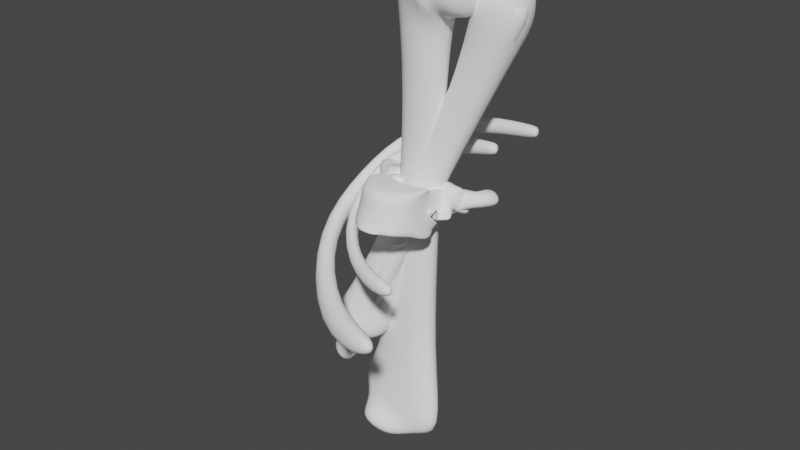 # Source: Bones.blend  (saved by Blender 3.3.6; exported with 4.5.12 LTS)
import bpy
from mathutils import Matrix  # noqa: F401  (used for matrix-valued properties, if any)

bpy.ops.wm.read_factory_settings(use_empty=True)
scene = bpy.context.scene
scene.name = 'Scene'

# ---- collections
col_collection = bpy.data.collections.new('Collection'); scene.collection.children.link(col_collection)

# ---- materials (node trees are filled in below, after node groups)
mat_material_001 = bpy.data.materials.new('Material.001')
mat_material_001.alpha_threshold = 0.0
mat_material_001.use_transparent_shadow = False
mat_material_001.diffuse_color = (1.0, 1.0, 1.0, 1.0)
mat_material_001.roughness = 0.5
mat_material_001.line_color = (0.0, 0.0, 0.0, 1.0)

# ---- material node trees

# ---- world
world_world = bpy.data.worlds.new('World'); scene.world = world_world
world_world.use_nodes = True; world_world.node_tree.nodes.clear()
_N = world_world.node_tree.nodes; _L = world_world.node_tree.links
n0 = _N.new('ShaderNodeOutputWorld'); n0.name = 'World Output'; n0.location = (300, 300)
n1 = _N.new('ShaderNodeBackground'); n1.name = 'Background'; n1.location = (10, 300)
n1.inputs[0].default_value = (0.05088, 0.05088, 0.05088, 1.0)
_L.new(n1.outputs[0], n0.inputs[0])
n0.is_active_output = True
world_world.color = (0.05088, 0.05088, 0.05088)
world_world.use_sun_shadow = False
world_world.sun_shadow_jitter_overblur = 0.0

# ---- meshes
me_skeletonmesh_025 = bpy.data.meshes.new('SkeletonMesh.025')
me_skeletonmesh_025.from_pydata([(1.504, -0.164, -1.163), (1.684, -1.201, -0.4049), (0.009365, -1.142, -1.108), (1.36, -1.09, -1.075), (1.533, -0.2017, -0.1628), (1.263, -0.4181, 0.1348), (0.009362, -0.1673, -1.383), (0.009365, -0.4499, 0.566), (-1.485, -0.164, -1.163), (-1.244, -0.4181, 0.1348), (-0.8055, -0.3093, 0.7193), (-1.503, 0.002778, 0.5457), (-1.485, -0.6113, 1.112), (-1.702, -1.132, 0.4037), (-1.425, -1.855, 0.7626), (-0.9029, -1.511, 0.494), (0.009365, -1.392, 0.4329), (-0.5999, -2.763, 0.2407), (0.6186, -2.763, 0.2407), (-1.569, -2.042, -0.3609), (0.009359, -2.246, -1.819), (0.6211, -2.431, -1.683), (-0.3761, -1.853, -1.304), (0.3948, -1.853, -1.304), (-1.575, -1.889, -1.408), (-1.665, -1.201, -0.4049), (-1.341, -1.09, -1.075), (-2.251, -0.6601, 0.511), (-2.291, -1.699, -0.2881), (-3.059, -1.879, 0.5593), (-2.504, -0.8341, -0.2573), (-2.945, -1.608, -0.2957), (-2.361, -1.634, 0.4759), (-3.013, -0.5335, 0.1089), (-3.623, -0.8876, -0.7257), (-3.036, -0.138, -0.1533), (-3.695, 0.9046, -0.2118), (-3.013, -0.1032, 1.382), (-1.702, 0.5157, -0.3435), (-2.406, 1.419, -0.6578), (-3.484, 1.214, -1.029), (-3.293, 1.33, -0.1493), (-2.263, 1.204, 0.3301), (-3.291, 1.072, 0.5129), (-3.627, 0.9012, 1.212), (-2.412, 1.058, 1.354), (-1.591, 0.3772, 1.516), (-1.35, 1.401, 1.181), (-1.403, 0.9706, 0.3929), (-1.599, 1.61, 0.3926), (0.005977, 2.01, 0.6114), (-0.8511, 2.122, 0.6753), (-0.3824, 2.668, 0.2752), (-0.9491, 2.01, -0.7348), (0.08386, 3.165, 0.274), (-0.3033, 2.506, -0.8636), (0.1505, 3.164, -0.8247), (0.8596, 2.101, -0.7214), (-0.0196, 1.79, -0.4466), (-0.5129, 3.432, -0.007019), (-0.3923, 3.777, -0.8286), (1.495, 1.512, -0.5908), (-1.485, 1.488, -0.5821), (1.42, 0.9742, 0.3927), (1.375, 1.41, 1.18), (1.522, 0.002778, 0.5457), (1.721, 0.5157, -0.3435), (1.61, 0.3772, 1.516), (2.43, 1.058, 1.354), (3.032, -0.1032, 1.382), (3.032, -0.5335, 0.1089), (2.27, -0.6601, 0.511), (3.31, 1.072, 0.5129), (3.714, 0.9046, -0.2118), (3.054, -0.138, -0.1533), (3.645, 0.9012, 1.212), (3.642, -0.8876, -0.7257), (2.523, -0.8341, -0.2573), (2.963, -1.608, -0.2957), (2.425, 1.419, -0.6578), (3.503, 1.214, -1.029), (3.312, 1.33, -0.1493), (2.282, 1.204, 0.3301), (1.619, 1.613, 0.3929), (0.9151, 2.143, 0.05396), (3.078, -1.879, 0.5593), (2.31, -1.699, -0.2881), (2.38, -1.634, 0.4759), (1.588, -2.042, -0.3609), (1.444, -1.855, 0.7626), (1.594, -1.889, -1.408), (1.721, -1.132, 0.4037), (1.504, -0.6113, 1.112), (0.9216, -1.511, 0.494), (0.8242, -0.3093, 0.7193), (-1.514, -0.2017, -0.1628)], [], [(71, 1, 0, 4), (0, 1, 3), (0, 3, 2), (6, 0, 2), (65, 4, 0, 5), (6, 5, 0), (2, 8, 6), (9, 7, 6), (6, 7, 5), (9, 6, 8), (7, 9, 10), (10, 9, 12), (8, 95, 11, 9), (9, 11, 12), (15, 10, 12), (13, 12, 11), (13, 14, 12), (15, 12, 14), (16, 7, 10, 15), (15, 17, 18, 16), (15, 14, 17), (19, 17, 14), (20, 18, 17), (24, 20, 17, 19), (18, 20, 21), (21, 20, 23), (2, 20, 22), (23, 20, 2), (22, 20, 24), (19, 25, 24), (24, 25, 26), (2, 24, 26), (2, 22, 24), (26, 25, 8), (2, 26, 8), (8, 25, 27, 95), (27, 25, 13), (25, 28, 32, 13), (28, 25, 19), (28, 19, 29), (29, 32, 28), (31, 29, 28), (31, 35, 30, 28), (33, 31, 28, 30), (29, 19, 14, 32), (13, 32, 14), (34, 31, 33), (31, 34, 35), (36, 35, 37), (35, 36, 40), (37, 35, 33), (35, 34, 33), (35, 38, 95, 30), (35, 39, 38), (35, 40, 39), (40, 36, 41), (40, 41, 39), (39, 41, 42), (41, 36, 43), (42, 41, 43, 45), (36, 37, 43), (37, 44, 43), (44, 45, 43), (45, 37, 46), (47, 45, 46), (49, 42, 45, 47), (44, 37, 45), (48, 47, 46), (48, 58, 50, 47), (52, 49, 47, 51), (51, 47, 50), (54, 52, 51, 50), (52, 55, 53), (53, 62, 49, 52), (54, 55, 52), (55, 56, 54), (56, 55, 60), (57, 55, 54, 84), (55, 57, 58), (58, 53, 55), (59, 55, 54), (60, 55, 59), (60, 59, 54), (56, 60, 54), (58, 61, 63), (58, 57, 61), (62, 53, 58), (62, 58, 48), (50, 58, 63, 64), (64, 63, 67), (63, 61, 66), (63, 66, 4, 65), (67, 63, 65), (67, 69, 68), (67, 68, 64), (69, 67, 65), (70, 74, 69), (77, 70, 69, 71), (71, 69, 65), (69, 73, 72), (72, 75, 69), (69, 74, 73), (68, 69, 75), (68, 75, 72), (73, 74, 80), (76, 74, 70), (76, 78, 74), (77, 74, 78, 86), (4, 66, 74, 77), (66, 79, 74), (80, 74, 79), (81, 73, 80), (79, 81, 80), (81, 79, 82), (72, 73, 81), (72, 81, 82, 68), (68, 82, 83, 64), (82, 79, 61, 83), (83, 61, 57, 84), (64, 83, 84, 54), (61, 79, 66), (86, 85, 78), (70, 78, 76), (86, 78, 70, 77), (88, 86, 85), (87, 85, 86), (87, 86, 1, 91), (88, 1, 86), (89, 88, 85, 87), (18, 88, 89), (90, 1, 88), (18, 21, 90, 88), (90, 21, 23), (1, 90, 3), (3, 90, 2), (90, 23, 2), (87, 91, 89), (92, 89, 91), (89, 92, 93), (18, 89, 93), (94, 7, 16, 93), (18, 93, 16), (92, 94, 93), (5, 94, 92), (5, 7, 94), (65, 92, 91), (65, 5, 92), (91, 1, 71), (65, 91, 71), (77, 71, 4), (64, 54, 50), (38, 62, 48), (39, 62, 38), (62, 39, 42, 49), (95, 38, 48, 11), (48, 46, 11), (46, 37, 11), (95, 27, 30), (37, 33, 30, 27), (11, 37, 27), (13, 11, 27)])
me_skeletonmesh_025.polygons.foreach_set('use_smooth', [True] * 161)
_uv = me_skeletonmesh_025.uv_layers.new(name='UVTex')
_uv.uv.foreach_set('vector', [0.3467, 0.2665, 0.341, 0.2678, 0.3441, 0.2582, 0.3498, 0.2608, 0.8038, 0.5646, 0.8125, 0.5595, 0.812, 0.5625, 0.8038, 0.5646, 0.8117, 0.5646, 0.8116, 0.5787, 0.8031, 0.5743, 0.8038, 0.5646, 0.8116, 0.5787, 0.4135, 0.00761, 0.4132, 0.01214, 0.4099, 0.01727, 0.4099, 0.008421, 0.6095, 0.03555, 0.6209, 0.03901, 0.6151, 0.04287, 0.8116, 0.5787, 0.8038, 0.5963, 0.8029, 0.5802, 0.6124, 0.01989, 0.6139, 0.02739, 0.608, 0.03005, 0.9728, 0.09967, 0.9726, 0.09198, 0.9789, 0.09108, 0.7887, 0.3749, 0.7799, 0.3855, 0.7806, 0.3769, 0.6202, 0.02456, 0.6124, 0.01989, 0.6156, 0.01776, 0.7916, 0.3791, 0.7887, 0.3749, 0.7943, 0.3709, 0.5827, 0.8284, 0.5827, 0.8234, 0.5847, 0.8194, 0.5875, 0.822, 0.5842, 0.9542, 0.5832, 0.9502, 0.5875, 0.9486, 0.5202, 0.1125, 0.5158, 0.1045, 0.5225, 0.1045, 0.9523, 0.9266, 0.9506, 0.9336, 0.9468, 0.9318, 0.7884, 0.3656, 0.7944, 0.3602, 0.7977, 0.3688, 0.5202, 0.1125, 0.5225, 0.1045, 0.5277, 0.1133, 0.637, 0.7535, 0.6442, 0.7549, 0.6471, 0.7607, 0.6377, 0.76, 0.9349, 0.3632, 0.9421, 0.3672, 0.942, 0.3736, 0.9349, 0.3731, 0.9349, 0.3632, 0.9377, 0.3584, 0.9421, 0.3672, 0.8151, 0.932, 0.821, 0.9198, 0.8247, 0.9327, 0.8455, 0.7619, 0.8542, 0.7577, 0.8553, 0.7636, 0.8452, 0.7733, 0.8455, 0.7619, 0.8553, 0.7636, 0.8507, 0.7757, 0.8542, 0.7577, 0.8444, 0.7563, 0.8455, 0.7509, 0.2338, 0.8576, 0.2369, 0.8522, 0.2365, 0.8568, 0.4887, 0.9731, 0.4887, 0.9626, 0.4936, 0.9656, 0.2403, 0.8573, 0.2353, 0.8526, 0.2483, 0.8531, 0.00824, 0.9379, 0.009638, 0.9359, 0.01694, 0.939, 0.263, 0.9833, 0.2586, 0.9871, 0.2586, 0.9787, 0.01425, 0.9407, 0.01695, 0.9474, 0.01426, 0.9473, 0.3198, 0.002304, 0.3117, 0.00995, 0.31, 0.002422, 0.3198, 0.002304, 0.3199, 0.00985, 0.3117, 0.00995, 0.812, 0.5954, 0.8125, 0.5987, 0.8038, 0.5963, 0.8116, 0.5787, 0.8117, 0.5932, 0.8038, 0.5963, 0.2423, 0.9742, 0.2423, 0.965, 0.2462, 0.9664, 0.2484, 0.9727, 0.9468, 0.9217, 0.9528, 0.919, 0.9523, 0.9266, 0.7799, 0.3677, 0.7806, 0.3609, 0.7847, 0.3593, 0.7847, 0.3653, 0.5233, 0.9296, 0.5213, 0.9235, 0.5285, 0.924, 0.5249, 0.9298, 0.5311, 0.9255, 0.5282, 0.932, 0.5119, 0.9059, 0.5057, 0.9049, 0.5068, 0.9, 0.513, 0.8993, 0.5119, 0.9059, 0.5068, 0.9, 0.5786, 0.8355, 0.5735, 0.8293, 0.5798, 0.8307, 0.5815, 0.8339, 0.5133, 0.8931, 0.513, 0.8993, 0.508, 0.8989, 0.5074, 0.8964, 0.1115, 0.9749, 0.1065, 0.9762, 0.1063, 0.9713, 0.1129, 0.9711, 0.1063, 0.9678, 0.1129, 0.9711, 0.1063, 0.9713, 0.3439, 0.9776, 0.3481, 0.9769, 0.3477, 0.9845, 0.5786, 0.8355, 0.5713, 0.8322, 0.5735, 0.8293, 0.6257, 0.3704, 0.624, 0.3571, 0.6374, 0.3556, 0.6198, 0.3581, 0.6257, 0.3704, 0.6197, 0.3705, 0.6277, 0.356, 0.6232, 0.3541, 0.6247, 0.3534, 0.965, 0.2787, 0.9692, 0.2741, 0.9681, 0.2776, 0.5715, 0.8261, 0.5779, 0.8189, 0.5799, 0.8217, 0.5796, 0.8277, 0.1828, 0.8674, 0.1909, 0.8601, 0.1927, 0.8671, 0.1848, 0.866, 0.1875, 0.8573, 0.1909, 0.8601, 0.8899, 0.7757, 0.8897, 0.7679, 0.8962, 0.768, 0.1181, 0.2145, 0.1237, 0.2125, 0.1216, 0.2241, 0.1192, 0.2226, 0.1266, 0.214, 0.1282, 0.2232, 0.8976, 0.765, 0.8909, 0.7648, 0.8923, 0.7622, 0.1282, 0.2232, 0.1266, 0.214, 0.1297, 0.2156, 0.1341, 0.2232, 0.6292, 0.3685, 0.6374, 0.3556, 0.6326, 0.3662, 0.6374, 0.3556, 0.6364, 0.3669, 0.6326, 0.3662, 0.1348, 0.2115, 0.1341, 0.2232, 0.1297, 0.2156, 0.9027, 0.3017, 0.9102, 0.3021, 0.9046, 0.3126, 0.1303, 0.2299, 0.1341, 0.2232, 0.141, 0.2305, 0.8037, 0.6257, 0.8014, 0.6177, 0.8073, 0.6155, 0.809, 0.624, 0.9083, 0.2949, 0.9102, 0.3021, 0.9027, 0.3017, 0.7554, 0.203, 0.7651, 0.1998, 0.7628, 0.2074, 0.7586, 0.1969, 0.7579, 0.1861, 0.7649, 0.1874, 0.7651, 0.1998, 0.8025, 0.6353, 0.8037, 0.6257, 0.809, 0.624, 0.8087, 0.6345, 0.1234, 0.237, 0.1338, 0.2326, 0.1262, 0.2418, 0.1175, 0.2456, 0.1172, 0.2435, 0.1194, 0.2391, 0.1238, 0.2464, 0.8045, 0.6431, 0.7962, 0.6443, 0.7962, 0.6393, 0.794, 0.6368, 0.7957, 0.6281, 0.8037, 0.6257, 0.8025, 0.6353, 0.809, 0.647, 0.7962, 0.6443, 0.8044, 0.6431, 0.969, 0.7146, 0.9646, 0.7109, 0.9651, 0.7059, 0.9741, 0.2278, 0.9776, 0.2296, 0.9767, 0.2329, 0.8452, 0.03817, 0.8448, 0.03336, 0.8527, 0.03552, 0.8503, 0.04019, 0.2646, 0.7715, 0.2615, 0.7634, 0.2704, 0.7685, 0.2704, 0.7685, 0.2716, 0.7768, 0.2674, 0.775, 0.954, 0.1443, 0.9587, 0.1312, 0.9587, 0.1452, 0.7104, 0.0639, 0.7162, 0.05835, 0.7165, 0.0634, 0.09937, 0.2425, 0.1078, 0.24, 0.1122, 0.2423, 0.6771, 0.06019, 0.6688, 0.05425, 0.6779, 0.05151, 0.273, 0.7626, 0.2646, 0.7542, 0.2734, 0.7493, 0.2666, 0.7653, 0.2615, 0.7634, 0.2619, 0.7533, 0.9184, 0.8299, 0.917, 0.8214, 0.9218, 0.8179, 0.7513, 0.1942, 0.7579, 0.1861, 0.7573, 0.1993, 0.7568, 0.426, 0.7502, 0.4269, 0.752, 0.4162, 0.7582, 0.4136, 0.7582, 0.4136, 0.7488, 0.4096, 0.7555, 0.4055, 0.2728, 0.7517, 0.2646, 0.7542, 0.2662, 0.7482, 0.4175, 0.005764, 0.419, 0.01102, 0.4165, 0.01201, 0.4156, 0.007572, 0.7571, 0.4049, 0.7475, 0.4076, 0.7475, 0.4029, 0.9067, 0.6296, 0.9081, 0.6421, 0.9007, 0.6379, 0.141, 0.2648, 0.134, 0.2711, 0.1303, 0.2634, 0.7511, 0.3903, 0.7559, 0.4022, 0.752, 0.4041, 0.3816, 0.7909, 0.3798, 0.7901, 0.3846, 0.7886, 0.3812, 0.7977, 0.3816, 0.7909, 0.3888, 0.7898, 0.3864, 0.7986, 0.745, 0.3944, 0.7571, 0.3902, 0.752, 0.4041, 0.3952, 0.7892, 0.3859, 0.7768, 0.3893, 0.7794, 0.3893, 0.7794, 0.3946, 0.7782, 0.3952, 0.7892, 0.3952, 0.7892, 0.3802, 0.7876, 0.3822, 0.7747, 0.9007, 0.6379, 0.9081, 0.6421, 0.9036, 0.6474, 0.134, 0.2711, 0.1348, 0.2824, 0.1313, 0.2821, 0.3822, 0.7747, 0.3752, 0.7867, 0.3752, 0.7748, 0.8809, 0.8223, 0.8855, 0.8191, 0.8856, 0.8209, 0.8725, 0.6237, 0.8728, 0.6145, 0.8762, 0.6224, 0.8802, 0.6185, 0.8762, 0.6224, 0.8728, 0.6174, 0.8779, 0.6167, 0.3523, 0.2604, 0.355, 0.2582, 0.3534, 0.2712, 0.3485, 0.2681, 0.7894, 0.565, 0.7803, 0.5613, 0.788, 0.5514, 0.7798, 0.555, 0.7872, 0.5531, 0.7817, 0.5602, 0.9396, 0.3242, 0.9335, 0.3253, 0.9335, 0.3181, 0.1216, 0.273, 0.1236, 0.2839, 0.1181, 0.2836, 0.1265, 0.2817, 0.1191, 0.2748, 0.1282, 0.2723, 0.1327, 0.2844, 0.1297, 0.2869, 0.1265, 0.2817, 0.1297, 0.2794, 0.1265, 0.2817, 0.1282, 0.2723, 0.134, 0.2711, 0.134, 0.2711, 0.1282, 0.2723, 0.1254, 0.2646, 0.1303, 0.2634, 0.1282, 0.2723, 0.1216, 0.273, 0.1192, 0.2654, 0.1254, 0.2646, 0.852, 0.05398, 0.8455, 0.05039, 0.8442, 0.04061, 0.8511, 0.04377, 0.1303, 0.2634, 0.1254, 0.2646, 0.1186, 0.2568, 0.1231, 0.2555, 0.2646, 0.7542, 0.2594, 0.7457, 0.2662, 0.7482, 0.889, 0.8288, 0.8838, 0.8334, 0.8833, 0.8267, 0.8856, 0.8209, 0.8833, 0.8267, 0.88, 0.8241, 0.8885, 0.8269, 0.8833, 0.8267, 0.8856, 0.8209, 0.8903, 0.8246, 0.5438, 0.7489, 0.5382, 0.7436, 0.5421, 0.7434, 0.8903, 0.8332, 0.8838, 0.8334, 0.889, 0.8288, 0.2049, 0.9285, 0.2042, 0.9247, 0.2089, 0.9197, 0.2094, 0.9246, 0.2009, 0.9195, 0.2089, 0.9197, 0.2042, 0.9247, 0.5488, 0.7475, 0.5438, 0.7489, 0.5421, 0.7434, 0.546, 0.7428, 0.5485, 0.7613, 0.539, 0.7501, 0.5488, 0.7475, 0.2013, 0.9135, 0.2089, 0.9197, 0.2009, 0.9195, 0.5432, 0.762, 0.5332, 0.7629, 0.5341, 0.7515, 0.539, 0.7501, 0.2384, 0.8655, 0.2338, 0.8576, 0.2365, 0.8568, 0.2483, 0.8676, 0.2403, 0.8633, 0.2481, 0.865, 0.248, 0.8632, 0.2384, 0.8655, 0.2483, 0.8531, 0.2384, 0.8655, 0.2403, 0.8573, 0.2483, 0.8531, 0.2897, 0.1044, 0.2937, 0.1107, 0.2889, 0.1107, 0.8964, 0.4294, 0.8872, 0.4411, 0.8895, 0.4356, 0.6333, 0.738, 0.6459, 0.7397, 0.635, 0.7453, 0.6229, 0.7451, 0.6333, 0.738, 0.635, 0.7453, 0.6448, 0.7482, 0.6442, 0.7549, 0.637, 0.7535, 0.635, 0.7453, 0.6265, 0.7512, 0.635, 0.7453, 0.637, 0.7535, 0.6459, 0.7397, 0.6471, 0.7488, 0.635, 0.7453, 0.6209, 0.03901, 0.6202, 0.03288, 0.6271, 0.03764, 0.6209, 0.03901, 0.6202, 0.02456, 0.6202, 0.03288, 0.914, 0.7803, 0.9185, 0.7803, 0.9178, 0.7854, 0.4132, 0.005155, 0.4099, 0.008421, 0.41, 0.00241, 0.4472, 0.3538, 0.4389, 0.3557, 0.4407, 0.3496, 0.7465, 0.4042, 0.7429, 0.3962, 0.745, 0.3944, 0.3465, 0.2718, 0.3467, 0.2665, 0.3498, 0.2608, 0.1338, 0.2612, 0.1231, 0.2555, 0.1261, 0.2514, 0.7518, 0.2002, 0.7513, 0.1942, 0.7586, 0.1969, 0.9169, 0.8366, 0.9216, 0.8277, 0.9238, 0.833, 0.7957, 0.6281, 0.7947, 0.6208, 0.8014, 0.6177, 0.8037, 0.6257, 0.5799, 0.8217, 0.5779, 0.8189, 0.5819, 0.8155, 0.5828, 0.8183, 0.7544, 0.2048, 0.7649, 0.208, 0.7546, 0.2094, 0.7638, 0.2105, 0.7551, 0.2228, 0.7592, 0.2086, 0.5827, 0.8234, 0.583, 0.8281, 0.5798, 0.8307, 0.6314, 0.3548, 0.6247, 0.3534, 0.6252, 0.3467, 0.6308, 0.3465, 0.7592, 0.2086, 0.7615, 0.2233, 0.7512, 0.2177, 0.5831, 0.9452, 0.5805, 0.9498, 0.5796, 0.943])
me_skeletonmesh_025.materials.append(mat_material_001)
me_skeletonmesh_025.use_remesh_preserve_volume = False
me_skeletonmesh_025.use_remesh_preserve_attributes = False
me_skeletonmesh_025.use_mirror_vertex_groups = False
me_skeletonmesh_025.update()
me_skeletonmesh_016 = bpy.data.meshes.new('SkeletonMesh.016')
me_skeletonmesh_016.from_pydata([(2.807, -1.665, -1.753), (2.44, -4.084, -0.9963), (1.601, -1.275, -1.762), (2.368, -2.058, -1.644), (2.484, -1.404, -1.101), (2.441, -0.1893, -0.9458), (2.315, -1.397, -0.01591), (3.041, 0.096, 0.02296), (2.229, -3.424, 0.4119), (2.381, -0.1306, 0.5019), (2.021, -0.9723, 1.507), (2.514, -1.344, 1.681), (0.0001874, -1.611, 1.735), (1.128, -1.806, 1.568), (1.146, -1.26, 0.02322), (1.03, 0.06909, 0.9125), (2.231, -3.335, 1.955), (2.29, 0.2253, 1.111), (1.962, 1.141, 1.017), (4.013, 1.053, 1.134), (4.745, 1.726, 0.916), (3.979, 3.223, 0.9103), (4.084, 0.5751, 0.4411), (2.822, 1.756, 0.8293), (3.329, 2.351, 0.4184), (2.658, 1.853, 0.139), (3.861, 3.312, 0.08598), (3.587, 1.918, -0.4229), (2.822, 1.446, -0.4382), (3.979, 2.85, -0.6102), (3.607, 0.7381, -0.1483), (4.88, 1.417, 0.1292), (5.163, 2.663, -0.1552), (5.007, 2.756, 0.6761), (1.962, 0.8761, -0.06053), (1.03, 0.05684, -0.5081), (1.939, 1.313, 0.4377), (0.7363, 1.284, -0.6235), (0.0001874, 0.9784, -0.5886), (1.83, 0.4496, -2.016), (0.7555, 1.725, 0.06041), (0.0001874, 0.4062, -0.303), (0.6252, 1.527, -1.848), (1.204, 1.495, 0.4627), (0.4295, 1.631, 0.7426), (0.0001874, 0.669, 0.7713), (0.419, 0.7541, 1.367), (0.4134, 0.2227, 2.007), (0.4822, 0.751, 2.742), (1.289, 1.001, 2.667), (1.622, 0.889, 1.542), (1.431, 0.002234, 2.06), (-1.196, 1.487, 0.4695), (0.0001874, 0.2191, 0.3303), (-1.03, 0.06909, 0.9125), (-0.4186, 0.754, 1.367), (-0.4131, 0.2227, 2.007), (-0.4818, 0.751, 2.742), (-1.288, 1.001, 2.667), (-1.622, 0.889, 1.542), (-1.431, 0.002234, 2.06), (-1.962, 1.141, 1.017), (-2.822, 1.756, 0.8293), (-2.289, 0.2253, 1.111), (-1.938, 1.313, 0.4377), (-1.962, 0.8761, -0.06053), (-2.658, 1.853, 0.139), (-2.822, 1.446, -0.4382), (-3.328, 2.351, 0.4184), (-3.978, 3.223, 0.9103), (-4.013, 1.053, 1.134), (-3.86, 3.312, 0.08598), (-3.586, 1.918, -0.4229), (-3.978, 2.85, -0.6102), (-3.606, 0.7381, -0.1483), (-2.44, -0.1893, -0.9458), (-4.084, 0.5751, 0.4411), (-4.88, 1.417, 0.1292), (-5.162, 2.663, -0.1552), (-5.006, 2.756, 0.6761), (-4.745, 1.726, 0.916), (-3.041, 0.096, 0.02296), (-2.314, -1.397, -0.01591), (-2.381, -0.1306, 0.5019), (-2.021, -0.9723, 1.507), (-2.514, -1.344, 1.681), (-1.128, -1.806, 1.568), (-1.146, -1.26, 0.02322), (-2.231, -3.335, 1.955), (-1.346, -4.455, 2.135), (-2.229, -3.424, 0.4119), (-1.343, -4.541, 0.6718), (-2.439, -4.084, -0.9963), (-2.807, -1.665, -1.753), (-1.338, -5.473, -0.673), (-2.368, -2.058, -1.644), (-0.9451, -4.719, -0.6506), (-2.484, -1.404, -1.101), (-1.601, -1.275, -1.762), (0.0001874, -2.032, -1.668), (-1.221, -2.035, -1.399), (-1.615, -0.6125, -1.51), (-1.03, 0.05684, -0.5081), (-0.8318, -0.08691, 0.2182), (0.0001874, -2.528, -1.284), (1.221, -2.035, -1.399), (0.0001874, -5.02, -0.5806), (0.0001874, -5.944, -0.5632), (1.338, -5.473, -0.673), (0.9455, -4.719, -0.6506), (1.344, -4.541, 0.6718), (0.0001874, -5.357, -0.3343), (0.0001874, -4.92, 0.76), (0.0001874, -4.853, 2.227), (1.347, -4.455, 2.135), (0.0001874, -2.188, 1.657), (0.0001874, -1.804, 0.0788), (-0.7359, 1.284, -0.6235), (-1.83, 0.4496, -2.016), (-0.7551, 1.725, 0.06041), (-0.6248, 1.527, -1.848), (0.0001874, 1.354, -1.917), (-0.6515, 2.112, -1.514), (-0.7918, 1.175, -2.636), (-0.324, 2.455, -2.213), (0.3244, 2.455, -2.213), (0.0001874, 3.543, -3.303), (0.7299, 3.019, -2.049), (0.08681, 3.666, -2.188), (0.2519, 3.913, -2.794), (0.6518, 2.112, -1.514), (-0.0001631, 2.47, -0.9021), (-0.4292, 1.631, 0.7426), (-0.7295, 3.019, -2.049), (-0.3713, 3.766, -2.767), (0.7922, 1.175, -2.636), (0.8322, -0.08691, 0.2182), (1.615, -0.6125, -1.51)], [], [(0, 1, 3), (0, 4, 1), (2, 0, 3, 105), (4, 0, 2), (5, 4, 2, 137), (4, 5, 7, 6), (4, 6, 8, 1), (7, 9, 6), (6, 10, 16, 8), (6, 9, 10), (11, 10, 13), (10, 11, 16), (116, 12, 10, 14), (10, 12, 115, 13), (136, 14, 10, 15), (10, 17, 15), (17, 10, 9), (17, 18, 15), (23, 18, 17, 19), (17, 9, 7), (7, 22, 19, 17), (22, 31, 20, 19), (33, 21, 19, 20), (21, 24, 19), (24, 23, 19), (26, 24, 21), (24, 25, 23), (27, 28, 25, 24), (29, 27, 24, 26), (28, 27, 30), (27, 29, 30), (5, 30, 22, 7), (34, 28, 30, 5), (30, 31, 22), (29, 32, 31, 30), (32, 33, 31), (31, 33, 20), (32, 26, 21, 33), (32, 29, 26), (28, 34, 36, 25), (34, 5, 137, 35), (37, 34, 35, 41), (34, 37, 43, 36), (38, 39, 37), (37, 41, 38), (37, 39, 135, 42), (37, 42, 130, 40), (37, 40, 43), (36, 43, 18), (18, 43, 46, 50), (43, 40, 44), (43, 44, 45), (43, 45, 46), (46, 51, 47), (47, 48, 46), (46, 48, 49), (46, 49, 50), (45, 15, 51, 46), (51, 50, 49), (51, 49, 48, 47), (15, 18, 50, 51), (55, 45, 52), (44, 132, 52, 45), (54, 103, 53, 45), (53, 136, 15, 45), (60, 54, 45, 55), (60, 55, 56), (57, 56, 55), (58, 57, 55), (59, 58, 55), (55, 52, 61, 59), (58, 59, 60), (57, 58, 60, 56), (59, 61, 54, 60), (61, 64, 66, 62), (63, 61, 62, 70), (52, 64, 61), (54, 61, 63), (52, 117, 65, 64), (64, 65, 67, 66), (66, 67, 72, 68), (62, 66, 68), (68, 71, 69), (70, 68, 69), (70, 62, 68), (68, 72, 73, 71), (74, 72, 67), (74, 73, 72), (76, 74, 75, 81), (74, 67, 65, 75), (77, 74, 76), (77, 78, 73, 74), (77, 79, 78), (79, 77, 80), (80, 77, 76, 70), (70, 69, 79, 80), (69, 71, 78, 79), (71, 73, 78), (70, 76, 81, 63), (81, 75, 97, 82), (83, 63, 81), (82, 83, 81), (84, 63, 83), (83, 82, 84), (86, 84, 85), (88, 85, 84), (84, 12, 116, 87), (115, 12, 84, 86), (84, 87, 103, 54), (54, 63, 84), (88, 84, 82, 90), (89, 86, 85, 88), (90, 91, 89, 88), (92, 94, 91, 90), (90, 82, 97, 92), (92, 93, 95), (92, 97, 93), (96, 94, 92), (92, 95, 100, 96), (98, 97, 75, 101), (98, 93, 97), (95, 93, 98, 100), (100, 98, 99, 104), (87, 116, 99, 98), (87, 98, 101, 103), (103, 101, 102), (101, 75, 65, 102), (103, 102, 41, 53), (102, 65, 117, 41), (96, 100, 104, 106), (104, 105, 109, 106), (99, 2, 105, 104), (106, 107, 94), (108, 107, 106), (106, 94, 96), (108, 106, 109), (1, 108, 109), (105, 3, 1, 109), (110, 108, 1, 8), (111, 107, 108), (112, 111, 108, 110), (94, 107, 111), (94, 111, 112, 91), (113, 112, 110, 114), (91, 112, 113, 89), (13, 115, 113, 114), (113, 115, 86, 89), (11, 13, 114, 16), (114, 110, 8, 16), (99, 116, 14, 2), (118, 38, 117), (41, 117, 38), (123, 118, 117, 120), (122, 120, 117, 119), (119, 117, 52), (42, 121, 120), (125, 42, 120), (123, 120, 121), (133, 124, 120, 122), (120, 124, 125), (126, 125, 124), (125, 126, 129, 127), (42, 125, 127, 130), (127, 129, 128), (127, 128, 131), (130, 127, 131), (40, 130, 131, 44), (131, 132, 44), (131, 133, 122), (131, 122, 119, 132), (128, 134, 133, 131), (134, 126, 124, 133), (128, 129, 134), (129, 126, 134), (132, 119, 52), (118, 123, 121, 38), (121, 135, 39, 38), (42, 135, 121), (41, 35, 136, 53), (35, 137, 136), (137, 2, 14, 136), (25, 36, 18, 23)])
me_skeletonmesh_016.polygons.foreach_set('use_smooth', [True] * 182)
_uv = me_skeletonmesh_016.uv_layers.new(name='UVTex')
_uv.uv.foreach_set('vector', [0.3719, 0.1174, 0.3955, 0.1221, 0.3758, 0.1215, 0.1068, 0.3158, 0.1167, 0.3193, 0.1111, 0.3352, 0.3681, 0.129, 0.3719, 0.1174, 0.3758, 0.1215, 0.3727, 0.1309, 0.9425, 0.7122, 0.935, 0.7146, 0.9369, 0.7025, 0.6017, 0.0544, 0.6017, 0.06168, 0.5944, 0.06015, 0.5952, 0.0561, 0.1167, 0.3193, 0.123, 0.3108, 0.1291, 0.3083, 0.1263, 0.3198, 0.1167, 0.3193, 0.1263, 0.3198, 0.1238, 0.3353, 0.1111, 0.3352, 0.7281, 0.8697, 0.7314, 0.875, 0.7311, 0.8835, 0.4965, 0.7986, 0.5094, 0.7913, 0.5076, 0.8147, 0.4966, 0.8177, 0.7281, 0.8859, 0.7391, 0.8757, 0.7405, 0.8824, 0.09285, 0.1849, 0.09823, 0.1768, 0.1038, 0.1788, 0.5094, 0.7913, 0.5133, 0.7971, 0.5103, 0.8149, 0.5268, 0.5538, 0.5342, 0.5415, 0.5471, 0.5508, 0.5381, 0.5609, 0.09823, 0.1768, 0.1167, 0.1722, 0.1183, 0.1751, 0.1038, 0.1788, 0.593, 0.3554, 0.5948, 0.3475, 0.6085, 0.3486, 0.6041, 0.357, 0.0951, 0.1783, 0.08662, 0.1686, 0.09746, 0.1639, 0.9062, 0.6653, 0.9091, 0.6759, 0.9048, 0.6686, 0.6149, 0.3551, 0.615, 0.3648, 0.606, 0.3609, 0.8756, 0.2415, 0.8771, 0.2307, 0.886, 0.2307, 0.8857, 0.2424, 0.7414, 0.8732, 0.7314, 0.875, 0.7281, 0.8697, 0.1291, 0.3083, 0.1359, 0.2978, 0.1434, 0.297, 0.1437, 0.3098, 0.8797, 0.8796, 0.8674, 0.8769, 0.8671, 0.871, 0.8782, 0.8706, 0.2118, 0.8244, 0.2237, 0.8218, 0.222, 0.8411, 0.2142, 0.8344, 0.8747, 0.3971, 0.8704, 0.3878, 0.8736, 0.3778, 0.8752, 0.2508, 0.8756, 0.2415, 0.8857, 0.2424, 0.07361, 0.7833, 0.07694, 0.7724, 0.08175, 0.7832, 0.07143, 0.7714, 0.07236, 0.7628, 0.079, 0.763, 0.06498, 0.771, 0.06492, 0.7614, 0.07236, 0.7628, 0.07143, 0.7714, 0.06486, 0.7812, 0.06498, 0.771, 0.07143, 0.7714, 0.07361, 0.7833, 0.4141, 0.7773, 0.4169, 0.7698, 0.426, 0.7764, 0.4169, 0.7698, 0.4129, 0.7618, 0.4285, 0.772, 0.123, 0.3108, 0.1293, 0.2978, 0.1359, 0.2978, 0.1291, 0.3083, 0.4129, 0.7886, 0.4141, 0.7773, 0.424, 0.779, 0.422, 0.7859, 0.8782, 0.8875, 0.8674, 0.8769, 0.8797, 0.8796, 0.826, 0.4636, 0.8346, 0.4707, 0.8342, 0.4795, 0.826, 0.4849, 0.4513, 0.9228, 0.4498, 0.9257, 0.4456, 0.9257, 0.4455, 0.9323, 0.4527, 0.9291, 0.4493, 0.9345, 0.2097, 0.8206, 0.2237, 0.815, 0.2237, 0.8218, 0.2118, 0.8244, 0.8346, 0.4707, 0.826, 0.4636, 0.8321, 0.4573, 0.06492, 0.7614, 0.06887, 0.7501, 0.07531, 0.7529, 0.07236, 0.7628, 0.59, 0.03678, 0.5782, 0.04707, 0.5692, 0.04103, 0.5785, 0.03495, 0.5849, 0.02711, 0.59, 0.03678, 0.5785, 0.03495, 0.5797, 0.02591, 0.59, 0.03678, 0.5849, 0.02711, 0.5929, 0.02874, 0.597, 0.03511, 0.8968, 0.117, 0.8998, 0.09304, 0.9037, 0.1124, 0.5566, 0.8053, 0.5651, 0.8129, 0.5585, 0.8128, 0.5847, 0.02311, 0.5715, 0.03017, 0.5692, 0.01824, 0.5756, 0.01599, 0.5847, 0.02311, 0.5756, 0.01599, 0.5842, 0.01668, 0.5933, 0.02239, 0.5849, 0.02711, 0.5933, 0.02239, 0.5929, 0.02874, 0.5551, 0.532, 0.5638, 0.5299, 0.5573, 0.5372, 0.5573, 0.5372, 0.5638, 0.5299, 0.572, 0.5358, 0.5631, 0.5414, 0.5611, 0.527, 0.5651, 0.5219, 0.571, 0.5259, 0.5628, 0.5288, 0.5762, 0.5275, 0.5771, 0.5322, 0.8594, 0.8406, 0.8469, 0.8335, 0.8514, 0.8297, 0.7011, 0.9574, 0.7083, 0.9464, 0.7084, 0.9577, 0.8504, 0.8231, 0.8594, 0.8189, 0.8551, 0.8315, 0.6215, 0.925, 0.626, 0.9235, 0.6286, 0.9268, 0.5762, 0.5418, 0.5689, 0.5447, 0.5631, 0.5414, 0.601, 0.3725, 0.606, 0.3609, 0.6124, 0.3622, 0.6091, 0.3685, 0.8536, 0.6337, 0.862, 0.6342, 0.861, 0.6403, 0.807, 0.692, 0.8153, 0.6932, 0.8151, 0.701, 0.807, 0.7018, 0.8504, 0.6281, 0.8659, 0.6281, 0.862, 0.6342, 0.8536, 0.6337, 0.1123, 0.1516, 0.1038, 0.1501, 0.1109, 0.1375, 0.9678, 0.1072, 0.9682, 0.1132, 0.9637, 0.117, 0.9637, 0.1028, 0.7922, 0.2995, 0.7841, 0.2994, 0.7836, 0.2904, 0.7892, 0.2868, 0.5957, 0.3681, 0.5982, 0.3601, 0.606, 0.3609, 0.601, 0.3725, 0.7987, 0.2989, 0.7922, 0.2995, 0.7892, 0.2868, 0.7968, 0.2918, 0.08598, 0.9594, 0.07895, 0.9479, 0.08598, 0.9487, 0.779, 0.9341, 0.7867, 0.94, 0.7786, 0.9457, 0.5404, 0.9708, 0.5402, 0.9742, 0.5363, 0.9781, 0.1216, 0.1431, 0.122, 0.1489, 0.1151, 0.1532, 0.1113, 0.1472, 0.1109, 0.1375, 0.1211, 0.1363, 0.1216, 0.1431, 0.3427, 0.8546, 0.3438, 0.8605, 0.3353, 0.8611, 0.1699, 0.9418, 0.1699, 0.95, 0.1613, 0.9524, 0.1616, 0.9422, 0.3438, 0.8605, 0.3481, 0.8661, 0.3326, 0.8661, 0.3353, 0.8611, 0.1211, 0.1363, 0.1173, 0.132, 0.1204, 0.1221, 0.1257, 0.1256, 0.1274, 0.1416, 0.1211, 0.1363, 0.1257, 0.1256, 0.1337, 0.1304, 0.1109, 0.1375, 0.1173, 0.132, 0.1211, 0.1363, 0.1159, 0.1492, 0.1211, 0.1363, 0.1274, 0.1416, 0.2866, 0.6669, 0.2862, 0.6748, 0.2772, 0.6684, 0.2807, 0.6622, 0.6846, 0.03369, 0.6787, 0.03776, 0.6724, 0.02778, 0.6797, 0.02472, 0.6797, 0.02472, 0.6724, 0.02778, 0.6699, 0.01923, 0.6765, 0.01723, 0.1257, 0.1256, 0.1204, 0.1221, 0.125, 0.1146, 0.6805, 0.01666, 0.6771, 0.0044, 0.6838, 0.004604, 0.1359, 0.127, 0.1275, 0.1158, 0.1315, 0.1084, 0.1337, 0.1304, 0.1257, 0.1256, 0.1275, 0.1158, 0.6765, 0.01723, 0.6699, 0.01923, 0.6687, 0.008229, 0.6771, 0.0044, 0.7069, 0.4048, 0.6993, 0.413, 0.6962, 0.4038, 0.6645, 0.02887, 0.6687, 0.008229, 0.6699, 0.01923, 0.7112, 0.3996, 0.7046, 0.4013, 0.7001, 0.3902, 0.7046, 0.3911, 0.6695, 0.03375, 0.6724, 0.02778, 0.6787, 0.03776, 0.6671, 0.04707, 0.7165, 0.4173, 0.7081, 0.4086, 0.7151, 0.4056, 0.7117, 0.4185, 0.7069, 0.428, 0.6962, 0.4228, 0.7081, 0.4086, 0.857, 0.4096, 0.8598, 0.412, 0.8592, 0.4152, 0.8641, 0.411, 0.8593, 0.4032, 0.864, 0.4041, 0.6965, 0.9405, 0.6905, 0.9403, 0.6874, 0.9281, 0.6965, 0.9293, 0.1405, 0.1254, 0.1315, 0.1084, 0.1412, 0.1044, 0.1436, 0.1148, 0.7905, 0.0194, 0.7875, 0.01112, 0.8018, 0.01097, 0.8018, 0.01622, 0.7875, 0.01112, 0.7905, 0.002401, 0.8018, 0.005189, 0.7885, 0.07145, 0.7808, 0.06959, 0.7762, 0.05906, 0.7907, 0.05905, 0.4397, 0.177, 0.4347, 0.1739, 0.4285, 0.1633, 0.4375, 0.1641, 0.7956, 0.8532, 0.8055, 0.8563, 0.7918, 0.8582, 0.7951, 0.8436, 0.7956, 0.8532, 0.7918, 0.8582, 0.8041, 0.8455, 0.8055, 0.8563, 0.7994, 0.8534, 0.8034, 0.8535, 0.7917, 0.8403, 0.8041, 0.8455, 0.1281, 0.1627, 0.1291, 0.1563, 0.1381, 0.1549, 0.9306, 0.4646, 0.935, 0.4812, 0.9298, 0.4849, 0.02421, 0.6691, 0.03827, 0.6651, 0.03761, 0.678, 0.02552, 0.6802, 0.1183, 0.1751, 0.1167, 0.1722, 0.1291, 0.1563, 0.1281, 0.1627, 0.7945, 0.3109, 0.7802, 0.3108, 0.7786, 0.3033, 0.7902, 0.3029, 0.1171, 0.1509, 0.1274, 0.1416, 0.1315, 0.1542, 0.4455, 0.1478, 0.4544, 0.1658, 0.4375, 0.1641, 0.4344, 0.1459, 0.1334, 0.1842, 0.1267, 0.166, 0.1326, 0.1644, 0.1354, 0.1747, 0.4344, 0.1459, 0.4369, 0.1303, 0.4481, 0.1315, 0.4455, 0.1478, 0.4226, 0.1442, 0.4253, 0.1269, 0.4369, 0.1303, 0.4344, 0.1459, 0.4344, 0.1459, 0.4375, 0.1641, 0.4285, 0.1633, 0.4226, 0.1442, 0.3954, 0.166, 0.3719, 0.177, 0.3758, 0.1718, 0.4226, 0.1442, 0.4285, 0.1633, 0.4182, 0.1651, 0.04673, 0.5633, 0.04265, 0.5652, 0.04265, 0.5493, 0.3954, 0.1622, 0.38, 0.1667, 0.3775, 0.1601, 0.4038, 0.1534, 0.717, 0.9486, 0.7159, 0.9413, 0.7217, 0.9427, 0.7202, 0.9486, 0.2191, 0.9418, 0.2145, 0.9313, 0.2237, 0.9297, 0.3758, 0.1718, 0.3719, 0.177, 0.3681, 0.1666, 0.3727, 0.1634, 0.3727, 0.1634, 0.3681, 0.1666, 0.3754, 0.1467, 0.3786, 0.1462, 0.02552, 0.6802, 0.03761, 0.678, 0.03541, 0.6904, 0.02158, 0.6941, 0.02552, 0.6802, 0.02158, 0.6941, 0.01491, 0.69, 0.0208, 0.6777, 0.0208, 0.6777, 0.01491, 0.69, 0.01371, 0.678, 0.9054, 0.4018, 0.9153, 0.4024, 0.9153, 0.4177, 0.9073, 0.414, 0.7841, 0.2994, 0.7775, 0.3003, 0.7775, 0.2893, 0.7836, 0.2904, 0.5651, 0.8228, 0.5612, 0.8348, 0.5576, 0.8234, 0.5651, 0.8129, 0.4038, 0.1534, 0.3775, 0.1601, 0.3822, 0.1464, 0.4066, 0.1429, 0.3822, 0.1464, 0.3775, 0.1342, 0.4038, 0.1334, 0.4066, 0.1429, 0.3754, 0.1467, 0.3681, 0.129, 0.3727, 0.1309, 0.3786, 0.1462, 0.4066, 0.1429, 0.4137, 0.1412, 0.4093, 0.1561, 0.4093, 0.1277, 0.4137, 0.1412, 0.4066, 0.1429, 0.0494, 0.5721, 0.04265, 0.5652, 0.04673, 0.5633, 0.406, 0.1299, 0.4066, 0.1429, 0.4038, 0.1334, 0.3962, 0.1181, 0.4093, 0.1277, 0.4038, 0.1334, 0.3775, 0.1342, 0.38, 0.1268, 0.3954, 0.1272, 0.4038, 0.1334, 0.1241, 0.3508, 0.1114, 0.3524, 0.1111, 0.3352, 0.1238, 0.3353, 0.1131, 0.3666, 0.1087, 0.3705, 0.1071, 0.3559, 0.1258, 0.3647, 0.1131, 0.3666, 0.1114, 0.3524, 0.1241, 0.3508, 0.4212, 0.1222, 0.4268, 0.1092, 0.431, 0.1143, 0.4253, 0.1269, 0.431, 0.1143, 0.4427, 0.1181, 0.4369, 0.1303, 0.1382, 0.3651, 0.1258, 0.3647, 0.1241, 0.3508, 0.1365, 0.351, 0.4369, 0.1303, 0.4427, 0.1181, 0.4538, 0.1191, 0.4481, 0.1315, 0.1064, 0.1794, 0.1183, 0.176, 0.1263, 0.1915, 0.1172, 0.1949, 0.1263, 0.1915, 0.1183, 0.176, 0.1267, 0.166, 0.1334, 0.1842, 0.1024, 0.1844, 0.1064, 0.1794, 0.1172, 0.1949, 0.1087, 0.1924, 0.1365, 0.351, 0.1241, 0.3508, 0.1238, 0.3353, 0.1362, 0.3348, 0.5206, 0.5667, 0.5268, 0.5538, 0.5381, 0.5609, 0.5331, 0.5756, 0.8966, 0.05938, 0.8932, 0.03431, 0.8999, 0.03884, 0.5651, 0.8129, 0.555, 0.8208, 0.5585, 0.8128, 0.2875, 0.6953, 0.2764, 0.69, 0.2899, 0.6761, 0.2925, 0.6886, 0.2946, 0.6798, 0.2925, 0.6886, 0.2899, 0.6761, 0.2931, 0.6679, 0.2931, 0.6679, 0.2862, 0.6748, 0.2871, 0.6638, 0.6844, 0.8191, 0.6897, 0.8149, 0.6893, 0.8198, 0.6861, 0.8252, 0.6834, 0.8147, 0.6965, 0.8168, 0.01552, 0.9762, 0.01181, 0.9685, 0.01695, 0.9668, 0.3017, 0.6835, 0.3019, 0.691, 0.2958, 0.6912, 0.2968, 0.6837, 0.6893, 0.8198, 0.6929, 0.8263, 0.6895, 0.8257, 0.6852, 0.8415, 0.6895, 0.8257, 0.6929, 0.8263, 0.938, 0.2771, 0.9371, 0.2676, 0.9436, 0.2699, 0.9439, 0.281, 0.5746, 0.01186, 0.5777, 0.005475, 0.5849, 0.007759, 0.5823, 0.01293, 0.5554, 0.4977, 0.5551, 0.4857, 0.5596, 0.4899, 0.5595, 0.5029, 0.5612, 0.4888, 0.5683, 0.496, 0.5596, 0.5081, 0.5595, 0.5029, 0.5645, 0.5026, 0.5933, 0.02239, 0.5842, 0.01668, 0.5929, 0.01348, 0.5976, 0.02335, 0.569, 0.5127, 0.5798, 0.5228, 0.5711, 0.5259, 0.09595, 0.9204, 0.09514, 0.9268, 0.09078, 0.9276, 0.3011, 0.6714, 0.2946, 0.6798, 0.2931, 0.6679, 0.295, 0.6618, 0.326, 0.903, 0.322, 0.9063, 0.3206, 0.8957, 0.326, 0.895, 0.322, 0.9063, 0.317, 0.9107, 0.3163, 0.9012, 0.3206, 0.8957, 0.5612, 0.4887, 0.5566, 0.4846, 0.5627, 0.483, 0.3243, 0.9096, 0.317, 0.9107, 0.322, 0.9063, 0.295, 0.6618, 0.2931, 0.6679, 0.2866, 0.6669, 0.6471, 0.874, 0.6346, 0.8673, 0.635, 0.8584, 0.6471, 0.8536, 0.4014, 0.85, 0.4016, 0.8413, 0.4137, 0.8342, 0.4136, 0.8555, 0.2237, 0.9652, 0.2196, 0.9728, 0.2174, 0.9644, 0.9488, 0.6875, 0.9484, 0.6754, 0.9555, 0.6777, 0.9553, 0.6875, 0.5455, 0.5665, 0.5402, 0.5756, 0.5408, 0.5622, 0.5402, 0.5756, 0.5331, 0.5756, 0.5381, 0.5609, 0.5408, 0.5622, 0.07236, 0.7628, 0.07531, 0.7529, 0.08084, 0.7515, 0.079, 0.763])
me_skeletonmesh_016.materials.append(mat_material_001)
me_skeletonmesh_016.use_remesh_preserve_volume = False
me_skeletonmesh_016.use_remesh_preserve_attributes = False
me_skeletonmesh_016.use_mirror_vertex_groups = False
me_skeletonmesh_016.update()
me_skeletonmesh_071 = bpy.data.meshes.new('SkeletonMesh.071')
me_skeletonmesh_071.from_pydata([(-5.558, -4.985, -2.256), (-5.528, -4.872, -3.873), (-4.647, -4.228, -2.096), (0.3099, -11.04, -3.852), (-6.606, 1.214, -0.07747), (-5.608, 1.5, 0.1266), (-6.534, 1.711, -1.508), (-5.093, 5.239, 2.455), (-1.357, 7.548, 3.927), (-5.126, 5.642, 1.002), (-4.472, 4.355, 2.081), (-0.8903, 6.512, 3.545), (-4.5, 4.759, 0.6281), (-0.9267, 6.924, 2.236), (-5.536, 1.998, -1.304), (-4.617, -4.115, -3.712), (1.346, -9.853, -6.004), (6.239, -11.26, -4.823), (1.306, -9.554, -3.74), (0.351, -11.34, -6.099), (6.301, -12.74, -4.796), (6.297, -12.71, -3.182), (6.234, -11.23, -3.208), (-1.388, 7.96, 2.618), (4.911, 6.201, 3.313), (4.925, 5.852, 4.302), (4.622, 7.165, 3.635), (5.305, 6.442, 3.613), (5.312, 6.232, 4.209), (5.145, 7.032, 3.81), (5.152, 6.822, 4.406), (4.634, 6.816, 4.624)], [], [(1, 0, 4, 6), (19, 3, 0, 1), (0, 2, 5, 4), (3, 18, 2, 0), (5, 10, 7, 4), (4, 7, 9, 6), (11, 8, 7, 10), (8, 23, 9, 7), (13, 11, 10, 12), (14, 12, 10, 5), (12, 9, 23, 13), (6, 9, 12, 14), (15, 1, 6, 14), (2, 15, 14, 5), (18, 16, 15, 2), (16, 19, 1, 15), (17, 16, 18, 22), (20, 19, 16, 17), (21, 3, 19, 20), (17, 22, 21, 20), (22, 18, 3, 21), (24, 25, 11, 13), (13, 23, 26, 24), (27, 28, 25, 24), (29, 27, 24, 26), (30, 28, 27, 29), (30, 29, 26, 31), (28, 30, 31, 25), (25, 31, 8, 11), (31, 26, 23, 8)])
me_skeletonmesh_071.polygons.foreach_set('use_smooth', [True] * 30)
_uv = me_skeletonmesh_071.uv_layers.new(name='UVTex')
_uv.uv.foreach_set('vector', [0.9042, 0.1451, 0.9161, 0.1466, 0.9223, 0.1896, 0.9112, 0.1904, 0.8985, 0.07841, 0.9143, 0.08314, 0.9161, 0.1466, 0.9042, 0.1451, 0.2092, 0.6911, 0.2021, 0.6858, 0.207, 0.6398, 0.2144, 0.6419, 0.1683, 0.7397, 0.1603, 0.7294, 0.2021, 0.6858, 0.2092, 0.6911, 0.207, 0.6398, 0.1975, 0.6155, 0.2017, 0.6082, 0.2144, 0.6419, 0.9703, 0.8827, 0.9744, 0.9148, 0.9637, 0.9119, 0.9593, 0.8808, 0.1704, 0.6015, 0.1734, 0.5931, 0.2017, 0.6082, 0.1975, 0.6155, 0.9727, 0.9471, 0.963, 0.9446, 0.9637, 0.9119, 0.9744, 0.9148, 0.926, 0.943, 0.9357, 0.9403, 0.9372, 0.9706, 0.9265, 0.9738, 0.9238, 0.9973, 0.9265, 0.9738, 0.9372, 0.9706, 0.9348, 0.9951, 0.03492, 0.5989, 0.03069, 0.5915, 0.05907, 0.576, 0.06203, 0.5843, 0.01859, 0.6248, 0.03069, 0.5915, 0.03492, 0.5989, 0.02608, 0.6227, 0.03022, 0.6718, 0.02317, 0.6771, 0.01859, 0.6248, 0.02608, 0.6227, 0.1372, 0.7958, 0.1254, 0.7975, 0.1333, 0.7551, 0.1444, 0.7557, 0.1347, 0.8556, 0.1188, 0.8605, 0.1254, 0.7975, 0.1372, 0.7958, 0.07173, 0.7201, 0.06375, 0.7302, 0.02317, 0.6771, 0.03022, 0.6718, 0.1305, 0.8893, 0.1188, 0.8605, 0.1347, 0.8556, 0.1421, 0.887, 0.1071, 0.739, 0.06375, 0.7302, 0.07173, 0.7201, 0.1072, 0.7288, 0.9223, 0.04699, 0.9143, 0.08314, 0.8985, 0.07841, 0.9106, 0.04478, 0.1305, 0.8893, 0.1421, 0.887, 0.1445, 0.8957, 0.1329, 0.898, 0.1247, 0.7418, 0.1603, 0.7294, 0.1683, 0.7397, 0.1248, 0.7522, 0.9238, 0.9109, 0.9313, 0.9091, 0.9357, 0.9403, 0.926, 0.943, 0.06203, 0.5843, 0.05907, 0.576, 0.1033, 0.578, 0.105, 0.5857, 0.9244, 0.9069, 0.9289, 0.9058, 0.9313, 0.9091, 0.9238, 0.9109, 0.1071, 0.5787, 0.108, 0.5834, 0.105, 0.5857, 0.1033, 0.578, 0.3167, 0.5807, 0.3123, 0.5806, 0.3123, 0.576, 0.3167, 0.576, 0.3167, 0.5807, 0.3167, 0.576, 0.3194, 0.5742, 0.3194, 0.5819, 0.1246, 0.6009, 0.1255, 0.5963, 0.1293, 0.5956, 0.1276, 0.6032, 0.1276, 0.6032, 0.1293, 0.5956, 0.1734, 0.5931, 0.1704, 0.6015, 0.967, 0.981, 0.9595, 0.9793, 0.963, 0.9446, 0.9727, 0.9471])
me_skeletonmesh_071.materials.append(mat_material_001)
me_skeletonmesh_071.use_remesh_preserve_volume = False
me_skeletonmesh_071.use_remesh_preserve_attributes = False
me_skeletonmesh_071.use_mirror_vertex_groups = False
me_skeletonmesh_071.update()
me_skeletonmesh_067 = bpy.data.meshes.new('SkeletonMesh.067')
me_skeletonmesh_067.from_pydata([(-1.374, 5.455, 2.848), (-1.378, 5.868, 1.539), (-0.8444, 4.419, 2.466), (2.772, 4.724, 3.545), (-5.511, 3.146, 1.478), (-4.982, -3.018, -1.807), (-5.511, 3.55, 0.02583), (-4.757, 2.262, 1.104), (-4.07, -2.756, -1.621), (-4.757, 2.666, -0.3485), (-0.8477, 4.832, 1.157), (-4.004, -2.301, -2.928), (0.6408, -6.172, -3.675), (-4.916, -2.564, -3.114), (0.02984, -6.957, -4.078), (4.12, -7.998, -3.653), (0.03385, -7.261, -2.771), (4.121, -8.463, -2.345), (0.6454, -6.476, -2.368), (4.106, -7.261, -1.942), (4.105, -6.795, -3.25), (3.076, 4.109, 2.234), (3.08, 3.76, 3.223), (2.769, 5.073, 2.556), (3.447, 4.35, 2.534), (3.449, 4.139, 3.131), (3.278, 4.94, 2.731), (3.28, 4.729, 3.328)], [], [(0, 1, 6, 4), (3, 23, 1, 0), (2, 0, 4, 7), (22, 3, 0, 2), (5, 4, 6, 13), (8, 7, 4, 5), (10, 2, 7, 9), (11, 9, 7, 8), (9, 6, 1, 10), (13, 6, 9, 11), (14, 13, 11, 12), (12, 11, 8, 18), (16, 5, 13, 14), (17, 16, 14, 15), (15, 14, 12, 20), (19, 18, 16, 17), (18, 8, 5, 16), (20, 12, 18, 19), (20, 19, 17, 15), (21, 22, 2, 10), (10, 1, 23, 21), (24, 25, 22, 21), (26, 24, 21, 23), (27, 25, 24, 26), (27, 26, 23, 3), (25, 27, 3, 22)])
me_skeletonmesh_067.polygons.foreach_set('use_smooth', [True] * 26)
_uv = me_skeletonmesh_067.uv_layers.new(name='UVTex')
_uv.uv.foreach_set('vector', [0.44, 0.91, 0.4301, 0.9083, 0.43, 0.8736, 0.4409, 0.8757, 0.4392, 0.9338, 0.4316, 0.9327, 0.4301, 0.9083, 0.44, 0.91, 0.7702, 0.8545, 0.7668, 0.863, 0.7353, 0.8489, 0.7404, 0.8414, 0.799, 0.8531, 0.7972, 0.8608, 0.7668, 0.863, 0.7702, 0.8545, 0.353, 0.9309, 0.364, 0.9737, 0.3529, 0.9733, 0.3429, 0.9307, 0.7429, 0.7993, 0.7404, 0.8414, 0.7353, 0.8489, 0.736, 0.7975, 0.4811, 0.9008, 0.491, 0.8989, 0.4919, 0.9306, 0.481, 0.933, 0.7123, 0.9092, 0.7212, 0.8733, 0.7324, 0.873, 0.7225, 0.9091, 0.2373, 0.7877, 0.2322, 0.7803, 0.2635, 0.7652, 0.2669, 0.7736, 0.2339, 0.8312, 0.2322, 0.7803, 0.2373, 0.7877, 0.2407, 0.8293, 0.2685, 0.8663, 0.2339, 0.8312, 0.2407, 0.8293, 0.2733, 0.86, 0.7163, 0.9533, 0.7123, 0.9092, 0.7225, 0.9091, 0.7262, 0.9528, 0.3568, 0.8826, 0.353, 0.9309, 0.3429, 0.9307, 0.3469, 0.8819, 0.3641, 0.858, 0.3568, 0.8826, 0.3469, 0.8819, 0.3539, 0.8582, 0.2982, 0.8741, 0.2685, 0.8663, 0.2733, 0.86, 0.2986, 0.8647, 0.8008, 0.7629, 0.7757, 0.7691, 0.7708, 0.7629, 0.8003, 0.7534, 0.7757, 0.7691, 0.7429, 0.7993, 0.736, 0.7975, 0.7708, 0.7629, 0.7222, 0.9718, 0.7163, 0.9533, 0.7262, 0.9528, 0.7324, 0.9721, 0.7222, 0.9718, 0.7324, 0.9721, 0.7317, 0.9797, 0.7215, 0.9793, 0.4835, 0.8785, 0.4911, 0.8772, 0.491, 0.8989, 0.4811, 0.9008, 0.2669, 0.7736, 0.2635, 0.7652, 0.2939, 0.7665, 0.2958, 0.7742, 0.4843, 0.8747, 0.4889, 0.8739, 0.4911, 0.8772, 0.4835, 0.8785, 0.2976, 0.7672, 0.2986, 0.7719, 0.2958, 0.7742, 0.2939, 0.7665, 0.5996, 0.2062, 0.5952, 0.2061, 0.5952, 0.2014, 0.5996, 0.2015, 0.5996, 0.2062, 0.5996, 0.2015, 0.6023, 0.1997, 0.6023, 0.2074, 0.8019, 0.8554, 0.801, 0.8601, 0.7972, 0.8608, 0.799, 0.8531])
me_skeletonmesh_067.materials.append(mat_material_001)
me_skeletonmesh_067.use_remesh_preserve_volume = False
me_skeletonmesh_067.use_remesh_preserve_attributes = False
me_skeletonmesh_067.use_mirror_vertex_groups = False
me_skeletonmesh_067.update()
me_skeletonmesh_049 = bpy.data.meshes.new('SkeletonMesh.049')
me_skeletonmesh_049.from_pydata([(0.6084, -0.4766, 0.1218), (-0.6054, -0.5277, 0.2102), (0.5611, 0.5172, -0.2285), (0.9477, -0.2526, 1.414), (0.5474, -1.278, -1.089), (-0.8397, -1.319, -0.9933), (0.4951, 0.2416, -1.715), (0.5353, -1.597, -1.681), (-0.8517, -1.638, -1.585), (0.4866, 0.01365, -2.374), (-0.9004, -0.02772, -2.278), (-0.8919, 0.2003, -1.619), (-0.6527, 0.4662, -0.1401), (-0.6147, 1.296, 1.016), (-0.5804, 1.644, 1.952), (-0.5241, -0.3145, 1.521), (0.8571, 1.358, 0.9089), (0.8914, 1.706, 1.845), (1.001, 0.02445, 2.303), (-0.4704, -0.03742, 2.41)], [], [(15, 1, 0, 3), (1, 5, 4, 0), (2, 16, 3, 0), (0, 4, 6, 2), (5, 8, 7, 4), (4, 7, 9, 6), (9, 7, 8, 10), (6, 9, 10, 11), (11, 10, 8, 5), (12, 11, 5, 1), (2, 6, 11, 12), (16, 2, 12, 13), (13, 12, 1, 15), (15, 19, 14, 13), (17, 16, 13, 14), (16, 17, 18, 3), (17, 14, 19, 18), (3, 18, 19, 15)])
me_skeletonmesh_049.polygons.foreach_set('use_smooth', [True] * 18)
_uv = me_skeletonmesh_049.uv_layers.new(name='UVTex')
_uv.uv.foreach_set('vector', [0.9468, 0.2951, 0.9459, 0.3129, 0.9296, 0.3121, 0.9271, 0.2942, 0.9459, 0.3129, 0.9473, 0.3301, 0.9287, 0.3293, 0.9296, 0.3121, 0.8246, 0.9203, 0.8199, 0.9024, 0.8424, 0.9045, 0.8386, 0.9211, 0.8386, 0.9211, 0.8424, 0.9399, 0.8205, 0.9399, 0.8246, 0.9203, 0.9473, 0.3301, 0.9466, 0.3384, 0.928, 0.3375, 0.9287, 0.3293, 0.8424, 0.9399, 0.8434, 0.9488, 0.82, 0.9492, 0.8205, 0.9399, 0.9774, 0.9936, 0.9774, 0.971, 0.9959, 0.97, 0.9959, 0.9926, 0.9281, 0.1481, 0.9274, 0.139, 0.946, 0.1385, 0.9467, 0.1476, 0.8506, 0.8926, 0.8501, 0.8834, 0.8735, 0.884, 0.8725, 0.8929, 0.8547, 0.9125, 0.8506, 0.8926, 0.8725, 0.8929, 0.8687, 0.912, 0.9291, 0.1683, 0.9281, 0.1481, 0.9467, 0.1476, 0.9453, 0.1679, 0.9263, 0.1853, 0.9291, 0.1683, 0.9453, 0.1679, 0.9461, 0.1848, 0.8501, 0.9309, 0.8547, 0.9125, 0.8687, 0.912, 0.8726, 0.9293, 0.8726, 0.9293, 0.8736, 0.9417, 0.8505, 0.9442, 0.8501, 0.9309, 0.9269, 0.1983, 0.9263, 0.1853, 0.9461, 0.1848, 0.9467, 0.1978, 0.8199, 0.9024, 0.8203, 0.8892, 0.8434, 0.8922, 0.8424, 0.9045, 0.3898, 0.9732, 0.4094, 0.9737, 0.4095, 0.9961, 0.3898, 0.9957, 0.9271, 0.2942, 0.9277, 0.282, 0.9474, 0.2829, 0.9468, 0.2951])
me_skeletonmesh_049.materials.append(mat_material_001)
me_skeletonmesh_049.use_remesh_preserve_volume = False
me_skeletonmesh_049.use_remesh_preserve_attributes = False
me_skeletonmesh_049.use_mirror_vertex_groups = False
me_skeletonmesh_049.update()
me_skeletonmesh_043 = bpy.data.meshes.new('SkeletonMesh.043')
me_skeletonmesh_043.from_pydata([(0.8406, -0.3213, -0.2117), (-0.6145, -0.4878, 0.3172), (0.5952, 0.9543, -0.5731), (2.038, 0.0135, 2.5), (0.1904, -2.13, -2.624), (-1.68, -2.319, -1.952), (-0.2386, 0.06546, -3.377), (-0.03611, -2.564, -3.455), (-1.906, -2.753, -2.783), (-0.4934, -0.2359, -4.296), (-2.363, -0.425, -3.624), (-2.109, -0.1236, -2.705), (-0.8598, 0.7878, -0.04424), (-0.2433, 1.983, 2.645), (0.1247, 2.42, 3.867), (0.1721, -0.1999, 3.178), (1.622, 2.196, 1.967), (1.99, 2.634, 3.189), (2.418, 0.3589, 3.651), (0.5526, 0.1455, 4.328)], [], [(15, 1, 0, 3), (1, 5, 4, 0), (2, 16, 3, 0), (0, 4, 6, 2), (5, 8, 7, 4), (4, 7, 9, 6), (9, 7, 8, 10), (6, 9, 10, 11), (11, 10, 8, 5), (12, 11, 5, 1), (2, 6, 11, 12), (16, 2, 12, 13), (13, 12, 1, 15), (15, 19, 14, 13), (17, 16, 13, 14), (16, 17, 18, 3), (17, 14, 19, 18), (3, 18, 19, 15)])
me_skeletonmesh_043.polygons.foreach_set('use_smooth', [True] * 18)
_uv = me_skeletonmesh_043.uv_layers.new(name='UVTex')
_uv.uv.foreach_set('vector', [0.9197, 0.3155, 0.9171, 0.3554, 0.8965, 0.3555, 0.8932, 0.3157, 0.9171, 0.3554, 0.9204, 0.3909, 0.8938, 0.3909, 0.8965, 0.3555, 0.8629, 0.4625, 0.8597, 0.4264, 0.8894, 0.4309, 0.8805, 0.4645, 0.8805, 0.4645, 0.8913, 0.5024, 0.8604, 0.5004, 0.8629, 0.4625, 0.9204, 0.3909, 0.9195, 0.4029, 0.893, 0.4029, 0.8938, 0.3909, 0.8913, 0.5024, 0.8927, 0.5145, 0.8597, 0.513, 0.8604, 0.5004, 0.2635, 0.956, 0.2634, 0.9233, 0.2898, 0.9236, 0.2898, 0.9563, 0.8916, 0.6523, 0.8909, 0.6391, 0.9174, 0.6392, 0.9182, 0.6524, 0.7656, 0.7056, 0.7649, 0.6923, 0.798, 0.6923, 0.7966, 0.7051, 0.7673, 0.7453, 0.7656, 0.7056, 0.7966, 0.7051, 0.7849, 0.7441, 0.8931, 0.6927, 0.8916, 0.6523, 0.9182, 0.6524, 0.9138, 0.6929, 0.891, 0.7313, 0.8931, 0.6927, 0.9138, 0.6929, 0.9176, 0.7315, 0.7655, 0.7854, 0.7673, 0.7453, 0.7849, 0.7441, 0.7953, 0.7823, 0.7953, 0.7823, 0.7966, 0.7989, 0.766, 0.8033, 0.7655, 0.7854, 0.8916, 0.749, 0.891, 0.7313, 0.9176, 0.7315, 0.9181, 0.7492, 0.8597, 0.4264, 0.8601, 0.4096, 0.8907, 0.4155, 0.8894, 0.4309, 0.7718, 0.9277, 0.798, 0.9266, 0.798, 0.9574, 0.7717, 0.9585, 0.8932, 0.3157, 0.8935, 0.2991, 0.92, 0.299, 0.9197, 0.3155])
me_skeletonmesh_043.materials.append(mat_material_001)
me_skeletonmesh_043.use_remesh_preserve_volume = False
me_skeletonmesh_043.use_remesh_preserve_attributes = False
me_skeletonmesh_043.use_mirror_vertex_groups = False
me_skeletonmesh_043.update()
me_skeletonmesh_034 = bpy.data.meshes.new('SkeletonMesh.034')
me_skeletonmesh_034.from_pydata([(-3.646, -3.073, -12.48), (-5.336, -2.72, -11.4), (-3.673, -1.32, -12.82), (-3.316, -2.719, -11.32), (-4.39, -3.677, -14.4), (-6.341, -3.264, -13.07), (-4.435, -1.68, -14.78), (-6.387, -1.267, -13.45), (-5.362, -0.9675, -11.74), (-4.807, -0.7914, -10.73), (-3.321, -1.109, -11.63), (-4.802, -2.401, -10.42), (-1.552, 0.8871, -2.374), (0.08886, 0.6851, -3.014), (-1.54, -0.6496, -2.158), (2.49, 3.165, 10.71), (2.656, 4.606, 13.23), (2.49, 0.6307, 11.21), (5.819, 2.883, 9.788), (7.208, 4.281, 12.07), (5.819, 0.3486, 10.29), (0.1006, -0.8516, -2.797), (7.208, -0.3862, 13.3), (7.001, 0.869, 15.5), (2.656, -0.06123, 14.47), (4.186, 0.8659, 16.25), (4.186, 3.856, 16.26), (7.001, 3.86, 15.51)], [], [(11, 1, 0, 3), (1, 5, 4, 0), (3, 0, 2, 10), (0, 4, 6, 2), (6, 4, 5, 7), (2, 6, 7, 8), (8, 7, 5, 1), (10, 2, 8, 9), (9, 8, 1, 11), (13, 10, 9, 12), (12, 9, 11, 14), (18, 13, 12, 15), (15, 12, 14, 17), (17, 24, 16, 15), (19, 18, 15, 16), (13, 18, 20, 21), (18, 19, 22, 20), (17, 14, 21, 20), (20, 22, 24, 17), (24, 22, 23, 25), (22, 19, 27, 23), (16, 24, 25, 26), (27, 26, 25, 23), (19, 16, 26, 27), (21, 3, 10, 13), (14, 11, 3, 21)])
me_skeletonmesh_034.polygons.foreach_set('use_smooth', [True] * 26)
_uv = me_skeletonmesh_034.uv_layers.new(name='UVTex')
_uv.uv.foreach_set('vector', [0.511, 0.3869, 0.5125, 0.4021, 0.486, 0.4071, 0.488, 0.3907, 0.5125, 0.4021, 0.5162, 0.4284, 0.4852, 0.4353, 0.486, 0.4071, 0.7502, 0.7605, 0.7531, 0.776, 0.7293, 0.7779, 0.7283, 0.7623, 0.7531, 0.776, 0.7581, 0.8012, 0.731, 0.8034, 0.7293, 0.7779, 0.9242, 0.8331, 0.9511, 0.8298, 0.9511, 0.8586, 0.9241, 0.862, 0.4178, 0.0319, 0.4167, 0.003347, 0.4478, 0.01008, 0.4443, 0.03686, 0.5883, 0.02833, 0.5898, 0.003347, 0.617, 0.005159, 0.6121, 0.02991, 0.4197, 0.04866, 0.4178, 0.0319, 0.4443, 0.03686, 0.4428, 0.05232, 0.5875, 0.04288, 0.5883, 0.02833, 0.6121, 0.02991, 0.6093, 0.04431, 0.4235, 0.1748, 0.4197, 0.04866, 0.4428, 0.05232, 0.4471, 0.1743, 0.5782, 0.1618, 0.5875, 0.04288, 0.6093, 0.04431, 0.5989, 0.1621, 0.4209, 0.3648, 0.4235, 0.1748, 0.4471, 0.1743, 0.4668, 0.3591, 0.5687, 0.3453, 0.5782, 0.1618, 0.5989, 0.1621, 0.6032, 0.3477, 0.6032, 0.3477, 0.618, 0.3897, 0.554, 0.3812, 0.5687, 0.3453, 0.4162, 0.4024, 0.4209, 0.3648, 0.4668, 0.3591, 0.4783, 0.3933, 0.7181, 0.6502, 0.7092, 0.4852, 0.7437, 0.4823, 0.7388, 0.6496, 0.7092, 0.4852, 0.6944, 0.4549, 0.7582, 0.4453, 0.7437, 0.4823, 0.5327, 0.07966, 0.5136, 0.2663, 0.49, 0.266, 0.4868, 0.07423, 0.4868, 0.07423, 0.485, 0.03088, 0.5473, 0.03956, 0.5327, 0.07966, 0.5473, 0.03956, 0.485, 0.03088, 0.4992, 0.003347, 0.5377, 0.008641, 0.7582, 0.4453, 0.6944, 0.4549, 0.705, 0.4096, 0.7447, 0.414, 0.554, 0.3812, 0.618, 0.3897, 0.608, 0.4176, 0.5684, 0.4227, 0.7194, 0.8798, 0.7582, 0.8797, 0.7582, 0.9197, 0.7195, 0.9198, 0.4162, 0.4024, 0.4783, 0.3933, 0.4753, 0.4368, 0.4367, 0.4425, 0.7388, 0.6496, 0.7502, 0.7605, 0.7283, 0.7623, 0.7181, 0.6502, 0.5136, 0.2663, 0.511, 0.3869, 0.488, 0.3907, 0.49, 0.266])
me_skeletonmesh_034.materials.append(mat_material_001)
me_skeletonmesh_034.use_remesh_preserve_volume = False
me_skeletonmesh_034.use_remesh_preserve_attributes = False
me_skeletonmesh_034.use_mirror_vertex_groups = False
me_skeletonmesh_034.update()
me_skeletonmesh_033 = bpy.data.meshes.new('SkeletonMesh.033')
me_skeletonmesh_033.from_pydata([(-1.617, -2.585, -10.62), (-6.578, -3.453, -10.24), (-1.571, 0.9853, -11.0), (-1.689, -1.314, -7.739), (-2.503, -2.968, -12.09), (-7.028, -3.836, -11.68), (-2.463, 0.242, -12.48), (-6.987, -0.7457, -12.07), (-6.533, -0.1384, -10.62), (-4.753, -0.05603, -7.765), (-0.2217, 1.673, 3.442), (-1.66, 0.9121, -7.902), (-4.782, -1.999, -7.603), (-0.2328, -0.4479, 3.579), (1.866, -0.4479, 3.134), (3.862, 0.6072, 12.87), (4.367, 0.3502, 15.52), (3.862, 2.152, 12.71), (6.541, 0.6072, 11.85), (7.669, 0.3502, 14.24), (6.541, 2.152, 11.7), (1.877, 1.673, 2.997), (7.669, 3.144, 14.24), (4.367, 3.144, 15.52)], [], [(12, 1, 0, 3), (1, 5, 4, 0), (3, 0, 2, 11), (0, 4, 6, 2), (6, 4, 5, 7), (2, 6, 7, 8), (8, 7, 5, 1), (11, 2, 8, 9), (9, 8, 1, 12), (10, 9, 12, 13), (21, 11, 9, 10), (13, 12, 3, 14), (15, 13, 14, 18), (17, 10, 13, 15), (18, 19, 16, 15), (15, 16, 23, 17), (21, 20, 18, 14), (20, 22, 19, 18), (20, 21, 10, 17), (22, 20, 17, 23), (22, 23, 16, 19), (11, 21, 14, 3)])
me_skeletonmesh_033.polygons.foreach_set('use_smooth', [True] * 22)
_uv = me_skeletonmesh_033.uv_layers.new(name='UVTex')
_uv.uv.foreach_set('vector', [0.7492, 0.339, 0.7574, 0.3824, 0.6944, 0.3604, 0.7105, 0.3238, 0.7574, 0.3824, 0.7554, 0.4029, 0.6977, 0.3835, 0.6944, 0.3604, 0.3945, 0.7177, 0.4069, 0.7579, 0.3589, 0.7576, 0.3646, 0.7166, 0.4069, 0.7579, 0.4095, 0.7767, 0.3662, 0.777, 0.3589, 0.7576, 0.629, 0.813, 0.6713, 0.8222, 0.6712, 0.8838, 0.6305, 0.875, 0.6246, 0.04716, 0.628, 0.02321, 0.6858, 0.003347, 0.6877, 0.02453, 0.6246, 0.4365, 0.6297, 0.4154, 0.6713, 0.4139, 0.6692, 0.4344, 0.6416, 0.08452, 0.6246, 0.04716, 0.6877, 0.02453, 0.6803, 0.06864, 0.629, 0.4774, 0.6246, 0.4365, 0.6692, 0.4344, 0.655, 0.4754, 0.6287, 0.6364, 0.629, 0.4774, 0.655, 0.4754, 0.657, 0.6337, 0.6537, 0.2374, 0.6416, 0.08452, 0.6803, 0.06864, 0.6819, 0.2321, 0.7513, 0.1762, 0.7492, 0.339, 0.7105, 0.3238, 0.7231, 0.1708, 0.7491, 0.03958, 0.7513, 0.1762, 0.7231, 0.1708, 0.7108, 0.03818, 0.6408, 0.7665, 0.6287, 0.6364, 0.657, 0.6337, 0.6615, 0.7653, 0.7108, 0.03818, 0.7092, 0.003347, 0.7565, 0.004651, 0.7491, 0.03958, 0.6615, 0.7653, 0.6705, 0.8005, 0.6337, 0.8063, 0.6408, 0.7665, 0.3724, 0.5759, 0.3807, 0.4663, 0.4015, 0.4666, 0.4007, 0.5773, 0.3807, 0.4663, 0.3718, 0.4327, 0.4089, 0.437, 0.4015, 0.4666, 0.6406, 0.3685, 0.6537, 0.2374, 0.6819, 0.2321, 0.6789, 0.3673, 0.6398, 0.4072, 0.6406, 0.3685, 0.6789, 0.3673, 0.6872, 0.4061, 0.06885, 0.873, 0.0689, 0.9194, 0.03153, 0.9194, 0.03148, 0.8729, 0.3646, 0.7166, 0.3724, 0.5759, 0.4007, 0.5773, 0.3945, 0.7177])
me_skeletonmesh_033.materials.append(mat_material_001)
me_skeletonmesh_033.use_remesh_preserve_volume = False
me_skeletonmesh_033.use_remesh_preserve_attributes = False
me_skeletonmesh_033.use_mirror_vertex_groups = False
me_skeletonmesh_033.update()
me_skeletonmesh_032 = bpy.data.meshes.new('SkeletonMesh.032')
me_skeletonmesh_032.from_pydata([(-3.877, -1.716, -17.08), (-3.877, 0.5291, -18.63), (0.6656, -1.736, -18.44), (-5.595, -1.024, -15.56), (-4.09, -3.167, -18.42), (-0.9789, -3.155, -18.61), (-4.09, -0.9225, -19.97), (-0.9789, -1.907, -20.34), (0.6656, -0.3111, -19.73), (3.454, 0.4386, -19.0), (-5.595, 1.475, -16.57), (1.133, 1.835, -13.3), (3.454, -2.06, -18.0), (1.133, -0.8324, -13.3), (1.25, -0.3056, -1.37), (-3.38, -0.8324, -12.87), (-2.055, -0.3056, -0.6739), (-3.38, 1.835, -12.87), (-2.055, 1.654, -0.6739), (1.25, 1.654, -1.37), (-1.41, 1.861, 10.45), (-1.41, -0.963, 10.45), (1.809, 1.861, 9.347), (-2.323, 2.352, 16.4), (-2.323, -1.349, 16.4), (2.119, 2.352, 11.5), (-0.908, 2.934, 17.97), (-0.908, -2.414, 17.97), (2.191, 2.934, 12.6), (0.7817, 2.689, 17.19), (2.586, 2.689, 12.78), (4.314, 2.989, 17.49), (0.7817, -1.686, 17.19), (2.586, -1.686, 12.78), (4.314, -1.986, 17.49), (4.314, -1.986, 12.65), (4.314, 2.989, 12.65), (2.191, -2.414, 12.6), (2.119, -1.349, 11.5), (1.809, -0.963, 9.347)], [], [(1, 0, 3, 10), (0, 1, 6, 4), (0, 2, 12, 3), (2, 0, 4, 5), (5, 4, 6, 7), (1, 8, 7, 6), (8, 2, 5, 7), (9, 12, 2, 8), (10, 9, 8, 1), (17, 11, 9, 10), (11, 13, 12, 9), (13, 15, 3, 12), (16, 15, 13, 14), (14, 13, 11, 19), (18, 17, 15, 16), (15, 17, 10, 3), (19, 11, 17, 18), (20, 18, 16, 21), (22, 19, 18, 20), (23, 20, 21, 24), (25, 22, 20, 23), (26, 23, 24, 27), (28, 25, 23, 26), (29, 26, 27, 32), (30, 28, 26, 29), (31, 36, 30, 29), (31, 29, 32, 34), (32, 27, 37, 33), (35, 34, 32, 33), (36, 31, 34, 35), (36, 35, 33, 30), (33, 37, 28, 30), (27, 24, 38, 37), (37, 38, 25, 28), (24, 21, 39, 38), (38, 39, 22, 25), (21, 16, 14, 39), (39, 14, 19, 22)])
me_skeletonmesh_032.polygons.foreach_set('use_smooth', [True] * 38)
_uv = me_skeletonmesh_032.uv_layers.new(name='UVTex')
_uv.uv.foreach_set('vector', [0.5656, 0.9363, 0.5657, 0.9038, 0.5922, 0.9083, 0.5936, 0.9432, 0.1247, 0.909, 0.1247, 0.9455, 0.09878, 0.9397, 0.09873, 0.9032, 0.2297, 0.4707, 0.1684, 0.487, 0.1314, 0.4805, 0.2532, 0.4503, 0.5147, 0.6656, 0.5148, 0.7285, 0.4952, 0.7283, 0.4956, 0.6868, 0.7558, 0.8315, 0.7582, 0.873, 0.7258, 0.8718, 0.7362, 0.8291, 0.7088, 0.873, 0.7151, 0.8101, 0.7362, 0.8291, 0.7258, 0.8718, 0.9716, 0.1592, 0.9716, 0.1849, 0.9592, 0.1983, 0.9534, 0.1705, 0.8078, 0.1156, 0.8427, 0.1155, 0.8393, 0.1517, 0.8181, 0.1503, 0.1247, 0.04637, 0.003344, 0.01525, 0.04065, 0.003347, 0.1014, 0.01787, 0.09649, 0.09685, 0.03602, 0.09257, 0.003344, 0.01525, 0.1247, 0.04637, 0.3512, 0.3471, 0.3868, 0.3471, 0.404, 0.4126, 0.3706, 0.426, 0.1641, 0.4174, 0.2246, 0.4133, 0.2532, 0.4503, 0.1314, 0.4805, 0.2118, 0.2496, 0.2246, 0.4133, 0.1641, 0.4174, 0.1673, 0.2576, 0.3803, 0.1882, 0.3868, 0.3471, 0.3512, 0.3471, 0.3541, 0.1882, 0.2755, 0.2206, 0.2726, 0.05652, 0.3082, 0.05647, 0.3017, 0.2206, 0.3082, 0.05647, 0.2726, 0.05652, 0.2786, 0.003347, 0.3121, 0.01666, 0.03939, 0.2505, 0.03602, 0.09257, 0.09649, 0.09685, 0.08383, 0.2586, 0.2736, 0.3694, 0.2755, 0.2206, 0.3017, 0.2206, 0.3113, 0.3693, 0.03618, 0.3932, 0.03939, 0.2505, 0.08383, 0.2586, 0.07963, 0.4067, 0.2685, 0.4466, 0.2736, 0.3694, 0.3113, 0.3693, 0.3179, 0.4465, 0.03268, 0.4227, 0.03618, 0.3932, 0.07963, 0.4067, 0.09403, 0.4862, 0.2598, 0.47, 0.2685, 0.4466, 0.3179, 0.4465, 0.3313, 0.4699, 0.0319, 0.4383, 0.03268, 0.4227, 0.09403, 0.4862, 0.07548, 0.5085, 0.4642, 0.7063, 0.4882, 0.7029, 0.4883, 0.7745, 0.4643, 0.7649, 0.0268, 0.4405, 0.0319, 0.4383, 0.07548, 0.5085, 0.05271, 0.4984, 0.005492, 0.5041, 0.003524, 0.4399, 0.0268, 0.4405, 0.05271, 0.4984, 0.4183, 0.7022, 0.4642, 0.7063, 0.4643, 0.7649, 0.4184, 0.7688, 0.1814, 0.01213, 0.2045, 0.003347, 0.1609, 0.07373, 0.1555, 0.07019, 0.1324, 0.07165, 0.1344, 0.007109, 0.1814, 0.01213, 0.1555, 0.07019, 0.4239, 0.7812, 0.4883, 0.7814, 0.4883, 0.848, 0.4239, 0.8478, 0.2252, 0.9227, 0.2252, 0.8566, 0.2483, 0.8608, 0.2483, 0.919, 0.2483, 0.8608, 0.2532, 0.8516, 0.2531, 0.9226, 0.2483, 0.919, 0.2045, 0.003347, 0.2226, 0.02348, 0.1612, 0.08703, 0.1609, 0.07373, 0.4095, 0.003347, 0.3952, 0.01783, 0.3457, 0.01784, 0.338, 0.003349, 0.2226, 0.02348, 0.2078, 0.1019, 0.1644, 0.1154, 0.1612, 0.08703, 0.3952, 0.01783, 0.3898, 0.04614, 0.352, 0.04614, 0.3457, 0.01784, 0.2078, 0.1019, 0.2118, 0.2496, 0.1673, 0.2576, 0.1644, 0.1154, 0.3898, 0.04614, 0.3803, 0.1882, 0.3541, 0.1882, 0.352, 0.04614])
me_skeletonmesh_032.materials.append(mat_material_001)
me_skeletonmesh_032.use_remesh_preserve_volume = False
me_skeletonmesh_032.use_remesh_preserve_attributes = False
me_skeletonmesh_032.use_mirror_vertex_groups = False
me_skeletonmesh_032.update()

# ---- objects
ob_bones_spine_018 = bpy.data.objects.new('BONES_SPINE.018', me_skeletonmesh_025)
ob_bones_spine_009 = bpy.data.objects.new('BONES_SPINE.009', me_skeletonmesh_016)
ob_bones_ribcage_010 = bpy.data.objects.new('BONES_RIBCAGE.010', me_skeletonmesh_071)
ob_bones_ribcage_006 = bpy.data.objects.new('BONES_RIBCAGE.006', me_skeletonmesh_067)
ob_bones_arm_r_019 = bpy.data.objects.new('BONES_ARM.R.019', me_skeletonmesh_049)
ob_bones_arm_r_013 = bpy.data.objects.new('BONES_ARM.R.013', me_skeletonmesh_043)
ob_bones_arm_r_004 = bpy.data.objects.new('BONES_ARM.R.004', me_skeletonmesh_034)
ob_bones_arm_r_003 = bpy.data.objects.new('BONES_ARM.R.003', me_skeletonmesh_033)
ob_bones_arm_r_002 = bpy.data.objects.new('BONES_ARM.R.002', me_skeletonmesh_032)

# ---- transforms, parenting, visibility, modifiers, constraints
ob_bones_spine_018.location = (0.0, 0.0, -3.815e-06)
ob_bones_spine_018.scale = (0.1782, 0.1735, 0.1782)
ob_bones_spine_018.lock_rotations_4d = False
ob_bones_spine_018.empty_display_type = 'ARROWS'
ob_bones_spine_018.lineart.crease_threshold = 0.0
_vg = ob_bones_spine_018.vertex_groups.new(name='VERTEBRAE_L5')
_vg = ob_bones_spine_018.vertex_groups.new(name='VERTEBRAE_L4')
_vg = ob_bones_spine_018.vertex_groups.new(name='VERTEBRAE_L3')
_vg = ob_bones_spine_018.vertex_groups.new(name='VERTEBRAE_L2')
_vg = ob_bones_spine_018.vertex_groups.new(name='VERTEBRAE_L1')
_vg = ob_bones_spine_018.vertex_groups.new(name='VERTEBRAE_T12')
_vg = ob_bones_spine_018.vertex_groups.new(name='VERTEBRAE_T11')
_vg = ob_bones_spine_018.vertex_groups.new(name='VERTEBRAE_T10')
_vg = ob_bones_spine_018.vertex_groups.new(name='VERTEBRAE_T9')
_vg = ob_bones_spine_018.vertex_groups.new(name='VERTEBRAE_T8')
_vg = ob_bones_spine_018.vertex_groups.new(name='VERTEBRAE_T7')
_vg = ob_bones_spine_018.vertex_groups.new(name='VERTEBRAE_T6')
_vg = ob_bones_spine_018.vertex_groups.new(name='VERTEBRAE_T5')
_vg = ob_bones_spine_018.vertex_groups.new(name='VERTEBRAE_T4')
_vg = ob_bones_spine_018.vertex_groups.new(name='VERTEBRAE_T3')
_vg = ob_bones_spine_018.vertex_groups.new(name='VERTEBRAE_T2')
_vg = ob_bones_spine_018.vertex_groups.new(name='VERTEBRAE_T1')
_vg = ob_bones_spine_018.vertex_groups.new(name='VERTEBRAE_C7')
_vg = ob_bones_spine_018.vertex_groups.new(name='VERTEBRAE_C6')
_vg = ob_bones_spine_018.vertex_groups.new(name='VERTEBRAE_C5')
_vg.add([0, 1, 2, 3, 4, 5, 6, 7, 8, 9, 10, 11, 12, 13, 14, 15, 16, 17, 18, 19, 20, 21, 22, 23, 24, 25, 26, 27, 28, 29, 30, 31, 32, 33, 34, 35, 36, 37, 38, 39, 40, 41, 42, 43, 44, 45, 46, 47, 48, 49, 50, 51, 52, 53, 54, 55, 56, 57, 58, 59, 60, 61, 62, 63, 64, 65, 66, 67, 68, 69, 70, 71, 72, 73, 74, 75, 76, 77, 78, 79, 80, 81, 82, 83, 84, 85, 86, 87, 88, 89, 90, 91, 92, 93, 94, 95], 1.0, 'REPLACE')
_vg = ob_bones_spine_018.vertex_groups.new(name='VERTEBRAE_C4')
_vg = ob_bones_spine_018.vertex_groups.new(name='VERTEBRAE_C3')
_vg = ob_bones_spine_018.vertex_groups.new(name='VERTEBRAE_C2')
_vg = ob_bones_spine_018.vertex_groups.new(name='VERTEBRAE_C1(atlas)')
_vg = ob_bones_spine_018.vertex_groups.new(name='CLAVICLE.R')
_m = ob_bones_spine_018.modifiers.new('Armature', 'ARMATURE')
_m.use_bone_envelopes = True
_m = ob_bones_spine_018.modifiers.new('Subsurf', 'SUBSURF')
_m.uv_smooth = 'PRESERVE_CORNERS'
_m.quality = 2
_m.show_only_control_edges = False
ob_bones_spine_009.location = (0.0, 0.0, 0.0)
ob_bones_spine_009.scale = (0.1782, 0.1735, 0.1782)
ob_bones_spine_009.lock_rotations_4d = False
ob_bones_spine_009.empty_display_type = 'ARROWS'
ob_bones_spine_009.lineart.crease_threshold = 0.0
_vg = ob_bones_spine_009.vertex_groups.new(name='VERTEBRAE_L5')
_vg = ob_bones_spine_009.vertex_groups.new(name='VERTEBRAE_L4')
_vg = ob_bones_spine_009.vertex_groups.new(name='VERTEBRAE_L3')
_vg = ob_bones_spine_009.vertex_groups.new(name='VERTEBRAE_L2')
_vg = ob_bones_spine_009.vertex_groups.new(name='VERTEBRAE_L1')
_vg = ob_bones_spine_009.vertex_groups.new(name='VERTEBRAE_T12')
_vg = ob_bones_spine_009.vertex_groups.new(name='VERTEBRAE_T11')
_vg = ob_bones_spine_009.vertex_groups.new(name='VERTEBRAE_T10')
_vg = ob_bones_spine_009.vertex_groups.new(name='VERTEBRAE_T9')
_vg = ob_bones_spine_009.vertex_groups.new(name='VERTEBRAE_T8')
_vg = ob_bones_spine_009.vertex_groups.new(name='VERTEBRAE_T7')
_vg.add([0, 1, 2, 3, 4, 5, 6, 7, 8, 9, 10, 11, 12, 13, 14, 15, 16, 17, 18, 19, 20, 21, 22, 23, 24, 25, 26, 27, 28, 29, 30, 31, 32, 33, 34, 35, 36, 37, 38, 39, 40, 41, 42, 43, 44, 45, 46, 47, 48, 49, 50, 51, 52, 53, 54, 55, 56, 57, 58, 59, 60, 61, 62, 63, 64, 65, 66, 67, 68, 69, 70, 71, 72, 73, 74, 75, 76, 77, 78, 79, 80, 81, 82, 83, 84, 85, 86, 87, 88, 89, 90, 91, 92, 93, 94, 95, 96, 97, 98, 99, 100, 101, 102, 103, 104, 105, 106, 107, 108, 109, 110, 111, 112, 113, 114, 115, 116, 117, 118, 119, 120, 121, 122, 123, 124, 125, 126, 127, 128, 129, 130, 131, 132, 133, 134, 135, 136, 137], 1.0, 'REPLACE')
_vg = ob_bones_spine_009.vertex_groups.new(name='VERTEBRAE_T6')
_vg = ob_bones_spine_009.vertex_groups.new(name='VERTEBRAE_T5')
_vg = ob_bones_spine_009.vertex_groups.new(name='VERTEBRAE_T4')
_vg = ob_bones_spine_009.vertex_groups.new(name='VERTEBRAE_T3')
_vg = ob_bones_spine_009.vertex_groups.new(name='VERTEBRAE_T2')
_vg = ob_bones_spine_009.vertex_groups.new(name='VERTEBRAE_T1')
_vg = ob_bones_spine_009.vertex_groups.new(name='VERTEBRAE_C7')
_vg = ob_bones_spine_009.vertex_groups.new(name='VERTEBRAE_C6')
_vg = ob_bones_spine_009.vertex_groups.new(name='VERTEBRAE_C5')
_vg = ob_bones_spine_009.vertex_groups.new(name='VERTEBRAE_C4')
_vg = ob_bones_spine_009.vertex_groups.new(name='VERTEBRAE_C3')
_vg = ob_bones_spine_009.vertex_groups.new(name='VERTEBRAE_C2')
_vg = ob_bones_spine_009.vertex_groups.new(name='VERTEBRAE_C1(atlas)')
_vg = ob_bones_spine_009.vertex_groups.new(name='CLAVICLE.R')
_m = ob_bones_spine_009.modifiers.new('Armature', 'ARMATURE')
_m.use_bone_envelopes = True
_m = ob_bones_spine_009.modifiers.new('Subsurf', 'SUBSURF')
_m.uv_smooth = 'PRESERVE_CORNERS'
_m.quality = 2
_m.show_only_control_edges = False
ob_bones_ribcage_010.location = (0.0, 0.0, -1.907e-06)
ob_bones_ribcage_010.scale = (0.1782, 0.1735, 0.1782)
ob_bones_ribcage_010.lock_rotations_4d = False
ob_bones_ribcage_010.empty_display_type = 'ARROWS'
ob_bones_ribcage_010.lineart.crease_threshold = 0.0
_vg = ob_bones_ribcage_010.vertex_groups.new(name='RIB_T1')
_vg = ob_bones_ribcage_010.vertex_groups.new(name='RIB_T2')
_vg = ob_bones_ribcage_010.vertex_groups.new(name='RIB_T3')
_vg = ob_bones_ribcage_010.vertex_groups.new(name='RIB_T4')
_vg.add([0, 1, 2, 3, 4, 5, 6, 7, 8, 9, 10, 11, 12, 13, 14, 15, 16, 17, 18, 19, 20, 21, 22, 23, 24, 25, 26, 27, 28, 29, 30, 31], 1.0, 'REPLACE')
_vg = ob_bones_ribcage_010.vertex_groups.new(name='RIB_T5')
_vg = ob_bones_ribcage_010.vertex_groups.new(name='RIB_T6')
_vg = ob_bones_ribcage_010.vertex_groups.new(name='RIB_T7')
_vg = ob_bones_ribcage_010.vertex_groups.new(name='RIB_T9')
_vg = ob_bones_ribcage_010.vertex_groups.new(name='RIB_T11')
_vg = ob_bones_ribcage_010.vertex_groups.new(name='RIB_T12')
_vg = ob_bones_ribcage_010.vertex_groups.new(name='HEAD')
_vg = ob_bones_ribcage_010.vertex_groups.new(name='STERNUM')
for _i, _w in zip([3, 8, 11, 13, 16, 17, 18, 19, 20, 21, 22], [6.329e-05, 0.0, 0.0, 0.0, 0.0006296, 1.0, 3.46e-06, 0.0001588, 1.0, 1.0, 1.0]): _vg.add([_i], _w, 'REPLACE')
_m = ob_bones_ribcage_010.modifiers.new('Armature', 'ARMATURE')
_m.use_bone_envelopes = True
_m = ob_bones_ribcage_010.modifiers.new('Subsurf', 'SUBSURF')
_m.uv_smooth = 'PRESERVE_CORNERS'
_m.quality = 2
_m.show_only_control_edges = False
ob_bones_ribcage_006.location = (5.96e-08, 0.0, 0.0)
ob_bones_ribcage_006.scale = (0.1782, 0.1735, 0.1782)
ob_bones_ribcage_006.lock_rotations_4d = False
ob_bones_ribcage_006.empty_display_type = 'ARROWS'
ob_bones_ribcage_006.lineart.crease_threshold = 0.0
_vg = ob_bones_ribcage_006.vertex_groups.new(name='RIB_T1')
_vg = ob_bones_ribcage_006.vertex_groups.new(name='RIB_T2')
_vg.add([0, 1, 2, 3, 4, 5, 6, 7, 8, 9, 10, 11, 12, 13, 14, 15, 16, 17, 18, 19, 20, 21, 22, 23, 24, 25, 26, 27], 1.0, 'REPLACE')
_vg = ob_bones_ribcage_006.vertex_groups.new(name='RIB_T3')
_vg = ob_bones_ribcage_006.vertex_groups.new(name='RIB_T4')
_vg = ob_bones_ribcage_006.vertex_groups.new(name='RIB_T5')
_vg = ob_bones_ribcage_006.vertex_groups.new(name='RIB_T6')
_vg = ob_bones_ribcage_006.vertex_groups.new(name='RIB_T7')
_vg = ob_bones_ribcage_006.vertex_groups.new(name='RIB_T9')
_vg = ob_bones_ribcage_006.vertex_groups.new(name='RIB_T11')
_vg = ob_bones_ribcage_006.vertex_groups.new(name='RIB_T12')
_vg = ob_bones_ribcage_006.vertex_groups.new(name='HEAD')
_vg = ob_bones_ribcage_006.vertex_groups.new(name='STERNUM')
for _i, _w in zip([5, 8, 10, 11, 12, 14, 15, 16, 17, 18, 19, 20], [0.0, 0.0, 0.0, 0.0, 0.003408, 1.777e-05, 1.0, 2.07e-06, 1.0, 0.0006798, 1.0, 1.0]): _vg.add([_i], _w, 'REPLACE')
_m = ob_bones_ribcage_006.modifiers.new('Armature', 'ARMATURE')
_m.use_bone_envelopes = True
_m = ob_bones_ribcage_006.modifiers.new('Subsurf', 'SUBSURF')
_m.uv_smooth = 'PRESERVE_CORNERS'
_m.quality = 2
_m.show_only_control_edges = False
ob_bones_arm_r_019.location = (-2.384e-07, -5.96e-08, 0.0)
ob_bones_arm_r_019.scale = (0.1782, 0.1735, 0.1782)
ob_bones_arm_r_019.lock_rotations_4d = False
ob_bones_arm_r_019.empty_display_type = 'ARROWS'
ob_bones_arm_r_019.lineart.crease_threshold = 0.0
_vg = ob_bones_arm_r_019.vertex_groups.new(name='SCAPULA.R')
_vg = ob_bones_arm_r_019.vertex_groups.new(name='CLAVICLE.R')
_vg = ob_bones_arm_r_019.vertex_groups.new(name='HUMERUS.R')
_vg = ob_bones_arm_r_019.vertex_groups.new(name='ULNA.R')
_vg = ob_bones_arm_r_019.vertex_groups.new(name='RADIUS.R')
_vg = ob_bones_arm_r_019.vertex_groups.new(name='HAND.R')
_vg = ob_bones_arm_r_019.vertex_groups.new(name='PINKY_PALM.R')
_vg = ob_bones_arm_r_019.vertex_groups.new(name='THUMB_PALM.R')
_vg = ob_bones_arm_r_019.vertex_groups.new(name='FING_THUMB_A.R')
_vg = ob_bones_arm_r_019.vertex_groups.new(name='FING_THUMB_B.R')
_vg = ob_bones_arm_r_019.vertex_groups.new(name='FING_INDEX_A.R')
_vg = ob_bones_arm_r_019.vertex_groups.new(name='FING_INDEX_B.R')
_vg = ob_bones_arm_r_019.vertex_groups.new(name='FING_INDEX_C.R')
_vg = ob_bones_arm_r_019.vertex_groups.new(name='FING_MID_A.R')
_vg = ob_bones_arm_r_019.vertex_groups.new(name='FING_MID_B.R')
_vg = ob_bones_arm_r_019.vertex_groups.new(name='FING_MID_C.R')
_vg = ob_bones_arm_r_019.vertex_groups.new(name='FING_RING_A.R')
_vg.add([0, 1, 2, 3, 4, 5, 6, 7, 8, 9, 10, 11, 12, 13, 14, 15, 16, 17, 18, 19], 1.0, 'REPLACE')
_vg = ob_bones_arm_r_019.vertex_groups.new(name='FING_RING_B.R')
_vg = ob_bones_arm_r_019.vertex_groups.new(name='FING_RING_C.R')
_vg = ob_bones_arm_r_019.vertex_groups.new(name='FING_PINKY_A.R')
_vg = ob_bones_arm_r_019.vertex_groups.new(name='FING_PINKY_B.R')
_vg = ob_bones_arm_r_019.vertex_groups.new(name='FING_PINKY_C.R')
_m = ob_bones_arm_r_019.modifiers.new('Armature', 'ARMATURE')
_m.use_bone_envelopes = True
_m = ob_bones_arm_r_019.modifiers.new('Subsurf', 'SUBSURF')
_m.uv_smooth = 'PRESERVE_CORNERS'
_m.quality = 2
_m.show_only_control_edges = False
ob_bones_arm_r_013.location = (-9.537e-07, 0.0, -1.907e-06)
ob_bones_arm_r_013.scale = (0.1782, 0.1735, 0.1782)
ob_bones_arm_r_013.lock_rotations_4d = False
ob_bones_arm_r_013.empty_display_type = 'ARROWS'
ob_bones_arm_r_013.lineart.crease_threshold = 0.0
_vg = ob_bones_arm_r_013.vertex_groups.new(name='SCAPULA.R')
_vg = ob_bones_arm_r_013.vertex_groups.new(name='CLAVICLE.R')
_vg = ob_bones_arm_r_013.vertex_groups.new(name='HUMERUS.R')
_vg = ob_bones_arm_r_013.vertex_groups.new(name='ULNA.R')
_vg = ob_bones_arm_r_013.vertex_groups.new(name='RADIUS.R')
_vg = ob_bones_arm_r_013.vertex_groups.new(name='HAND.R')
_vg.add([0, 1, 2, 3, 4, 5, 6, 7, 8, 9, 10, 11, 12, 13, 14, 15, 16, 17, 18, 19], 1.0, 'REPLACE')
_vg = ob_bones_arm_r_013.vertex_groups.new(name='PINKY_PALM.R')
_vg = ob_bones_arm_r_013.vertex_groups.new(name='THUMB_PALM.R')
_vg = ob_bones_arm_r_013.vertex_groups.new(name='FING_THUMB_A.R')
_vg = ob_bones_arm_r_013.vertex_groups.new(name='FING_THUMB_B.R')
_vg = ob_bones_arm_r_013.vertex_groups.new(name='FING_INDEX_A.R')
_vg = ob_bones_arm_r_013.vertex_groups.new(name='FING_INDEX_B.R')
_vg = ob_bones_arm_r_013.vertex_groups.new(name='FING_INDEX_C.R')
_vg = ob_bones_arm_r_013.vertex_groups.new(name='FING_MID_A.R')
_vg = ob_bones_arm_r_013.vertex_groups.new(name='FING_MID_B.R')
_vg = ob_bones_arm_r_013.vertex_groups.new(name='FING_MID_C.R')
_vg = ob_bones_arm_r_013.vertex_groups.new(name='FING_RING_A.R')
_vg = ob_bones_arm_r_013.vertex_groups.new(name='FING_RING_B.R')
_vg = ob_bones_arm_r_013.vertex_groups.new(name='FING_RING_C.R')
_vg = ob_bones_arm_r_013.vertex_groups.new(name='FING_PINKY_A.R')
_vg = ob_bones_arm_r_013.vertex_groups.new(name='FING_PINKY_B.R')
_vg = ob_bones_arm_r_013.vertex_groups.new(name='FING_PINKY_C.R')
_m = ob_bones_arm_r_013.modifiers.new('Armature', 'ARMATURE')
_m.use_bone_envelopes = True
_m = ob_bones_arm_r_013.modifiers.new('Subsurf', 'SUBSURF')
_m.uv_smooth = 'PRESERVE_CORNERS'
_m.quality = 2
_m.show_only_control_edges = False
ob_bones_arm_r_004.location = (0.0, 0.0, 0.0)
ob_bones_arm_r_004.scale = (0.1782, 0.1735, 0.1782)
ob_bones_arm_r_004.lock_rotations_4d = False
ob_bones_arm_r_004.empty_display_type = 'ARROWS'
ob_bones_arm_r_004.lineart.crease_threshold = 0.0
_vg = ob_bones_arm_r_004.vertex_groups.new(name='SCAPULA.R')
_vg = ob_bones_arm_r_004.vertex_groups.new(name='CLAVICLE.R')
_vg = ob_bones_arm_r_004.vertex_groups.new(name='HUMERUS.R')
_vg = ob_bones_arm_r_004.vertex_groups.new(name='ULNA.R')
_vg.add([0, 1, 2, 3, 4, 5, 6, 7, 8, 9, 10, 11, 12, 13, 14, 15, 16, 17, 18, 19, 20, 21, 22, 23, 24, 25, 26, 27], 1.0, 'REPLACE')
_vg = ob_bones_arm_r_004.vertex_groups.new(name='RADIUS.R')
_vg = ob_bones_arm_r_004.vertex_groups.new(name='HAND.R')
_vg = ob_bones_arm_r_004.vertex_groups.new(name='PINKY_PALM.R')
_vg = ob_bones_arm_r_004.vertex_groups.new(name='THUMB_PALM.R')
_vg = ob_bones_arm_r_004.vertex_groups.new(name='FING_THUMB_A.R')
_vg = ob_bones_arm_r_004.vertex_groups.new(name='FING_THUMB_B.R')
_vg = ob_bones_arm_r_004.vertex_groups.new(name='FING_INDEX_A.R')
_vg = ob_bones_arm_r_004.vertex_groups.new(name='FING_INDEX_B.R')
_vg = ob_bones_arm_r_004.vertex_groups.new(name='FING_INDEX_C.R')
_vg = ob_bones_arm_r_004.vertex_groups.new(name='FING_MID_A.R')
_vg = ob_bones_arm_r_004.vertex_groups.new(name='FING_MID_B.R')
_vg = ob_bones_arm_r_004.vertex_groups.new(name='FING_MID_C.R')
_vg = ob_bones_arm_r_004.vertex_groups.new(name='FING_RING_A.R')
_vg = ob_bones_arm_r_004.vertex_groups.new(name='FING_RING_B.R')
_vg = ob_bones_arm_r_004.vertex_groups.new(name='FING_RING_C.R')
_vg = ob_bones_arm_r_004.vertex_groups.new(name='FING_PINKY_A.R')
_vg = ob_bones_arm_r_004.vertex_groups.new(name='FING_PINKY_B.R')
_vg = ob_bones_arm_r_004.vertex_groups.new(name='FING_PINKY_C.R')
_m = ob_bones_arm_r_004.modifiers.new('Armature', 'ARMATURE')
_m.use_bone_envelopes = True
_m = ob_bones_arm_r_004.modifiers.new('Subsurf', 'SUBSURF')
_m.uv_smooth = 'PRESERVE_CORNERS'
_m.quality = 2
_m.show_only_control_edges = False
ob_bones_arm_r_003.location = (-9.537e-07, 0.0, 0.0)
ob_bones_arm_r_003.scale = (0.1782, 0.1735, 0.1782)
ob_bones_arm_r_003.lock_rotations_4d = False
ob_bones_arm_r_003.empty_display_type = 'ARROWS'
ob_bones_arm_r_003.lineart.crease_threshold = 0.0
_vg = ob_bones_arm_r_003.vertex_groups.new(name='SCAPULA.R')
_vg = ob_bones_arm_r_003.vertex_groups.new(name='CLAVICLE.R')
_vg = ob_bones_arm_r_003.vertex_groups.new(name='HUMERUS.R')
_vg = ob_bones_arm_r_003.vertex_groups.new(name='ULNA.R')
_vg = ob_bones_arm_r_003.vertex_groups.new(name='RADIUS.R')
_vg.add([0, 1, 2, 3, 4, 5, 6, 7, 8, 9, 10, 11, 12, 13, 14, 15, 16, 17, 18, 19, 20, 21, 22, 23], 1.0, 'REPLACE')
_vg = ob_bones_arm_r_003.vertex_groups.new(name='HAND.R')
_vg = ob_bones_arm_r_003.vertex_groups.new(name='PINKY_PALM.R')
_vg = ob_bones_arm_r_003.vertex_groups.new(name='THUMB_PALM.R')
_vg = ob_bones_arm_r_003.vertex_groups.new(name='FING_THUMB_A.R')
_vg = ob_bones_arm_r_003.vertex_groups.new(name='FING_THUMB_B.R')
_vg = ob_bones_arm_r_003.vertex_groups.new(name='FING_INDEX_A.R')
_vg = ob_bones_arm_r_003.vertex_groups.new(name='FING_INDEX_B.R')
_vg = ob_bones_arm_r_003.vertex_groups.new(name='FING_INDEX_C.R')
_vg = ob_bones_arm_r_003.vertex_groups.new(name='FING_MID_A.R')
_vg = ob_bones_arm_r_003.vertex_groups.new(name='FING_MID_B.R')
_vg = ob_bones_arm_r_003.vertex_groups.new(name='FING_MID_C.R')
_vg = ob_bones_arm_r_003.vertex_groups.new(name='FING_RING_A.R')
_vg = ob_bones_arm_r_003.vertex_groups.new(name='FING_RING_B.R')
_vg = ob_bones_arm_r_003.vertex_groups.new(name='FING_RING_C.R')
_vg = ob_bones_arm_r_003.vertex_groups.new(name='FING_PINKY_A.R')
_vg = ob_bones_arm_r_003.vertex_groups.new(name='FING_PINKY_B.R')
_vg = ob_bones_arm_r_003.vertex_groups.new(name='FING_PINKY_C.R')
_m = ob_bones_arm_r_003.modifiers.new('Armature', 'ARMATURE')
_m.use_bone_envelopes = True
_m = ob_bones_arm_r_003.modifiers.new('Subsurf', 'SUBSURF')
_m.uv_smooth = 'PRESERVE_CORNERS'
_m.quality = 2
_m.show_only_control_edges = False
ob_bones_arm_r_002.location = (0.0, 0.0, 1.907e-06)
ob_bones_arm_r_002.scale = (0.1782, 0.1735, 0.1782)
ob_bones_arm_r_002.lock_rotations_4d = False
ob_bones_arm_r_002.empty_display_type = 'ARROWS'
ob_bones_arm_r_002.lineart.crease_threshold = 0.0
_vg = ob_bones_arm_r_002.vertex_groups.new(name='SCAPULA.R')
_vg = ob_bones_arm_r_002.vertex_groups.new(name='CLAVICLE.R')
_vg = ob_bones_arm_r_002.vertex_groups.new(name='HUMERUS.R')
_vg.add([0, 1, 2, 3, 4, 5, 6, 7, 8, 9, 10, 11, 12, 13, 14, 15, 16, 17, 18, 19, 20, 21, 22, 23, 24, 25, 26, 27, 28, 29, 30, 31, 32, 33, 34, 35, 36, 37, 38, 39], 1.0, 'REPLACE')
_vg = ob_bones_arm_r_002.vertex_groups.new(name='ULNA.R')
_vg = ob_bones_arm_r_002.vertex_groups.new(name='RADIUS.R')
_vg = ob_bones_arm_r_002.vertex_groups.new(name='HAND.R')
_vg = ob_bones_arm_r_002.vertex_groups.new(name='PINKY_PALM.R')
_vg = ob_bones_arm_r_002.vertex_groups.new(name='THUMB_PALM.R')
_vg = ob_bones_arm_r_002.vertex_groups.new(name='FING_THUMB_A.R')
_vg = ob_bones_arm_r_002.vertex_groups.new(name='FING_THUMB_B.R')
_vg = ob_bones_arm_r_002.vertex_groups.new(name='FING_INDEX_A.R')
_vg = ob_bones_arm_r_002.vertex_groups.new(name='FING_INDEX_B.R')
_vg = ob_bones_arm_r_002.vertex_groups.new(name='FING_INDEX_C.R')
_vg = ob_bones_arm_r_002.vertex_groups.new(name='FING_MID_A.R')
_vg = ob_bones_arm_r_002.vertex_groups.new(name='FING_MID_B.R')
_vg = ob_bones_arm_r_002.vertex_groups.new(name='FING_MID_C.R')
_vg = ob_bones_arm_r_002.vertex_groups.new(name='FING_RING_A.R')
_vg = ob_bones_arm_r_002.vertex_groups.new(name='FING_RING_B.R')
_vg = ob_bones_arm_r_002.vertex_groups.new(name='FING_RING_C.R')
_vg = ob_bones_arm_r_002.vertex_groups.new(name='FING_PINKY_A.R')
_vg = ob_bones_arm_r_002.vertex_groups.new(name='FING_PINKY_B.R')
_vg = ob_bones_arm_r_002.vertex_groups.new(name='FING_PINKY_C.R')
_m = ob_bones_arm_r_002.modifiers.new('Armature', 'ARMATURE')
_m.use_bone_envelopes = True
_m = ob_bones_arm_r_002.modifiers.new('Subsurf', 'SUBSURF')
_m.uv_smooth = 'PRESERVE_CORNERS'
_m.quality = 2
_m.show_only_control_edges = False

# ---- collection membership
col_collection.objects.link(ob_bones_spine_018)
col_collection.objects.link(ob_bones_spine_009)
col_collection.objects.link(ob_bones_ribcage_010)
col_collection.objects.link(ob_bones_ribcage_006)
col_collection.objects.link(ob_bones_arm_r_019)
col_collection.objects.link(ob_bones_arm_r_013)
col_collection.objects.link(ob_bones_arm_r_004)
col_collection.objects.link(ob_bones_arm_r_003)
col_collection.objects.link(ob_bones_arm_r_002)

# ---- scene / render settings (as saved in the file)
scene.frame_start = 1; scene.frame_end = 250; scene.frame_set(1)
scene.render.engine = 'BLENDER_EEVEE_NEXT'
scene.cycles.sampling_pattern = 'TABULATED_SOBOL'
scene.cycles.use_light_tree = False
scene.view_settings.view_transform = 'Filmic'
bpy.context.view_layer.update()

# ---- added for rendering (the .blend has no active camera and no usable light): camera, sun
cam_auto = bpy.data.cameras.new('AutoCamera')
cam_auto.lens = 50.0
cam_auto.sensor_width = 36.0
cam_auto.clip_end = 1000.0
ob_auto_camera = bpy.data.objects.new('AutoCamera', cam_auto)
scene.collection.objects.link(ob_auto_camera)
ob_auto_camera.location = (7.5946, -9.45978, 5.81895)
ob_auto_camera.rotation_euler = (1.09748, -7.21219e-08, 0.694738)
scene.camera = ob_auto_camera
light_auto_sun = bpy.data.lights.new('AutoSun', 'SUN')
light_auto_sun.energy = 3.0
light_auto_sun.angle = 0.0523599
ob_auto_sun = bpy.data.objects.new('AutoSun', light_auto_sun)
scene.collection.objects.link(ob_auto_sun)
ob_auto_sun.rotation_euler = (0.872665, 0.174533, 0.523599)
bpy.context.view_layer.update()

